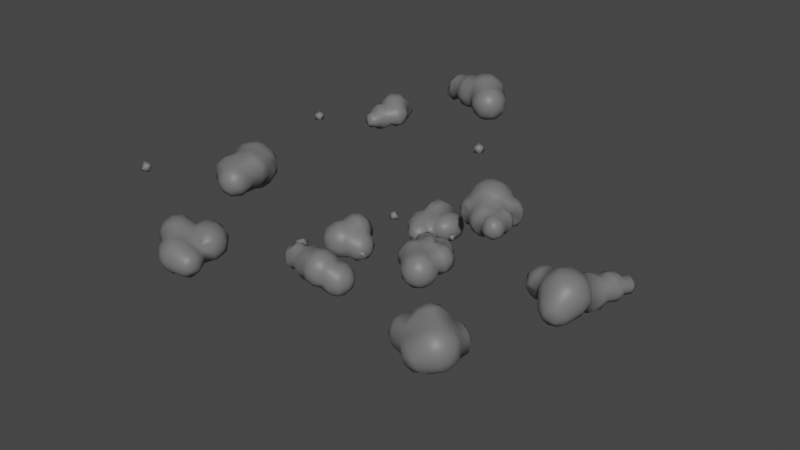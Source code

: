 # Source: clouds.blend  (saved by Blender 3.4.6; exported with 4.5.12 LTS)
import bpy
from mathutils import Matrix  # noqa: F401  (used for matrix-valued properties, if any)

bpy.ops.wm.read_factory_settings(use_empty=True)
scene = bpy.context.scene
scene.name = 'Scene'

# ---- collections
col_collection = bpy.data.collections.new('Collection'); scene.collection.children.link(col_collection)

# ---- materials (node trees are filled in below, after node groups)
mat_clouds = bpy.data.materials.new('clouds')
mat_clouds.use_transparent_shadow = False

# ---- material node trees
mat_clouds.use_nodes = True; mat_clouds.node_tree.nodes.clear()
_N = mat_clouds.node_tree.nodes; _L = mat_clouds.node_tree.links
n0 = _N.new('ShaderNodeBsdfPrincipled'); n0.name = 'Principled BSDF'; n0.location = (10, 300)
n0.distribution = 'GGX'
n0.subsurface_method = 'RANDOM_WALK_SKIN'
n0.inputs[0].default_value = (0.1683, 0.1683, 0.1683, 1.0)
n0.inputs[3].default_value = 1.45
n0.inputs[27].default_value = (0.0, 0.0, 0.0, 1.0)
n0.inputs[28].default_value = 1.0
n1 = _N.new('ShaderNodeOutputMaterial'); n1.name = 'Material Output'; n1.location = (300, 300)
_L.new(n0.outputs[0], n1.inputs[0])
n1.is_active_output = True

# ---- world
world_world = bpy.data.worlds.new('World'); scene.world = world_world
world_world.use_nodes = True; world_world.node_tree.nodes.clear()
_N = world_world.node_tree.nodes; _L = world_world.node_tree.links
n0 = _N.new('ShaderNodeOutputWorld'); n0.name = 'World Output'; n0.location = (300, 300)
n1 = _N.new('ShaderNodeBackground'); n1.name = 'Background'; n1.location = (10, 300)
n1.inputs[0].default_value = (0.05088, 0.05088, 0.05088, 1.0)
_L.new(n1.outputs[0], n0.inputs[0])
n0.is_active_output = True
world_world.color = (0.05088, 0.05088, 0.05088)
world_world.use_sun_shadow = False
world_world.sun_shadow_jitter_overblur = 0.0

# ---- meshes
me_mesh_017 = bpy.data.meshes.new('Mesh.017')
me_mesh_017.from_pydata([(-7.266, -9.87, 7.546), (-7.184, -8.567, 5.434), (-7.342, -9.302, 7.566), (-6.84, -9.268, 5.832), (-7.169, -9.65, 4.653), (-7.18, -8.592, 6.66), (-8.013, -8.959, 4.078), (-8.08, -9.833, 3.883), (-8.048, -7.909, 5.055), (-8.116, -7.727, 6.62), (-7.853, -8.419, 7.481), (-7.19, -12.42, 4.841), (-7.267, -11.86, 4.634), (-7.097, -13.44, 4.631), (-6.535, -14.22, 5.923), (-6.662, -14.02, 6.879), (-6.556, -13.9, 5.3), (-6.563, -13.22, 6.857), (-6.618, -12.44, 6.36), (-6.744, -12.59, 6.842), (-6.967, -11.82, 7.873), (-7.363, -10.96, 8.115), (-9.546, -7.549, 6.773), (-8.939, -7.445, 5.932), (-9.202, -7.665, 5.03), (-9.216, -8.068, 4.38), (-8.13, -10.93, 4.105), (-8.91, -12.24, 4.128), (-7.191, -14.74, 5.416), (-7.558, -13.76, 7.646), (-7.981, -11.64, 8.221), (-8.109, -10.41, 8.17), (-8.555, -8.981, 8.213), (-8.965, -11.13, 3.992), (-8.035, -12.84, 4.417), (-9.608, -13.35, 4.804), (-7.595, -14.39, 4.72), (-7.868, -14.93, 6.739), (-7.874, -12.75, 7.674), (-8.598, -12.23, 7.986), (-9.288, -9.127, 8.353), (-9.37, -8.717, 3.924), (-7.82, -15.06, 5.628), (-8.375, -14.46, 7.279), (-9.978, -10.38, 3.852), (-9.84, -9.53, 3.753), (-10.29, -7.833, 5.3), (-10.53, -8.274, 7.276), (-9.624, -13.03, 7.864), (-8.983, -13.91, 7.402), (-9.887, -10.32, 8.275), (-10.16, -8.803, 7.974), (-11.2, -8.769, 5.31), (-11.18, -9.359, 7.237), (-10.57, -10.24, 7.976), (-11.05, -9.473, 4.575), (-11.36, -8.908, 6.301), (-10.24, -11.55, 7.426), (-9.489, -14.21, 5.663), (-9.375, -14.35, 6.468), (-10.11, -13.65, 7.272), (-10.51, -12.61, 7.324), (-10.39, -13.8, 6.731), (-10.87, -12.74, 6.518), (-10.81, -12.89, 5.766), (-10.75, -11.7, 5.843), (-10.73, -11.65, 6.601), (-11.57, -9.951, 6.048), (-11.25, -11.0, 6.047), (-11.14, -10.66, 7.133), (-11.17, -10.65, 4.99), (-10.63, -10.56, 4.292), (-10.44, -11.76, 5.015), (-10.39, -12.97, 5.119), (-9.707, -11.43, 4.231), (-9.319, -13.79, 4.998), (-8.728, -14.91, 6.374), (-8.733, -14.79, 5.46), (-8.673, -14.34, 4.811), (-10.33, -13.75, 5.647), (-9.296, -11.47, 7.967), (-10.7, -8.016, 6.358), (-10.3, -8.538, 4.385), (-8.936, -9.961, 3.622), (-7.973, -13.75, 4.412), (-8.78, -10.05, 8.409), (-7.369, -12.72, 7.458), (-7.359, -14.47, 7.157), (-7.935, -12.0, 4.21), (-7.008, -14.75, 6.305), (-9.007, -8.074, 7.66), (-6.754, -10.04, 5.844), (-6.328, -11.39, 5.928), (-6.663, -10.97, 7.695), (-6.85, -9.828, 6.756), (-6.275, -11.37, 6.984), (-6.333, -10.66, 6.781), (-7.286, -10.79, 4.725), (-6.763, -12.32, 5.542), (-6.345, -13.23, 5.682)], [], [(2, 94, 5), (1, 3, 4), (6, 4, 7), (8, 6, 25), (24, 8, 25), (8, 24, 23), (10, 32, 2), (21, 20, 93), (6, 7, 83), (88, 12, 34), (11, 98, 99), (41, 6, 83), (38, 30, 39), (24, 46, 23), (85, 40, 50), (48, 49, 38), (55, 82, 45), (52, 82, 55), (47, 81, 56), (51, 53, 54), (58, 79, 75), (62, 59, 60), (59, 62, 79), (59, 79, 58), (79, 73, 35), (64, 65, 72), (64, 73, 79), (66, 63, 61), (53, 69, 54), (56, 67, 53), (67, 70, 68), (71, 70, 55), (70, 72, 65), (66, 68, 65), (68, 66, 69), (44, 74, 71), (74, 27, 35), (76, 58, 77), (78, 58, 75), (78, 77, 58), (59, 76, 43), (44, 71, 55), (68, 70, 65), (57, 69, 66), (62, 64, 79), (62, 63, 64), (61, 57, 66), (57, 61, 48), (48, 61, 60), (49, 60, 59), (75, 79, 35), (54, 57, 80), (69, 57, 54), (47, 56, 53), (51, 54, 50), (80, 50, 54), (40, 51, 50), (76, 37, 43), (27, 34, 35), (74, 33, 27), (83, 45, 41), (87, 29, 43), (83, 74, 44), (45, 83, 44), (41, 45, 82), (29, 49, 43), (76, 42, 37), (42, 78, 36), (36, 78, 84), (34, 84, 35), (23, 46, 22), (85, 80, 31), (89, 15, 87), (30, 38, 20), (86, 29, 17), (86, 20, 38), (15, 29, 87), (16, 14, 28), (13, 36, 84), (34, 13, 84), (27, 88, 34), (7, 26, 83), (25, 6, 41), (4, 91, 97), (96, 92, 91), (96, 95, 92), (96, 0, 93), (93, 20, 95), (92, 19, 18), (18, 99, 98), (11, 99, 13), (99, 16, 13), (15, 99, 17), (15, 14, 99), (19, 95, 20), (20, 86, 19), (18, 19, 17), (15, 17, 29), (15, 89, 14), (7, 97, 26), (26, 12, 88), (11, 13, 34), (12, 11, 34), (2, 85, 31), (32, 85, 2), (21, 30, 20), (0, 21, 93), (0, 2, 31), (90, 10, 9), (1, 4, 6), (91, 3, 94), (2, 0, 94), (5, 9, 10), (9, 1, 8), (2, 5, 10), (26, 27, 33), (48, 60, 49), (9, 8, 23), (5, 94, 3), (10, 90, 32), (21, 0, 31), (90, 9, 22), (23, 22, 9), (97, 12, 26), (92, 98, 11), (11, 12, 92), (26, 88, 27), (36, 28, 42), (42, 89, 37), (89, 87, 37), (47, 22, 81), (46, 25, 82), (82, 25, 41), (83, 33, 74), (35, 84, 78), (42, 77, 78), (42, 76, 77), (35, 78, 75), (80, 48, 39), (56, 81, 52), (72, 74, 73), (74, 35, 73), (61, 63, 62), (69, 53, 67), (52, 55, 67), (56, 52, 67), (68, 69, 67), (67, 55, 70), (73, 64, 72), (70, 71, 72), (59, 43, 49), (76, 59, 58), (71, 74, 72), (63, 65, 64), (63, 66, 65), (60, 61, 62), (80, 57, 48), (52, 81, 46), (51, 47, 53), (55, 45, 44), (46, 82, 52), (38, 39, 48), (46, 24, 25), (47, 90, 22), (90, 47, 51), (87, 43, 37), (32, 40, 85), (81, 22, 46), (80, 85, 50), (39, 30, 80), (29, 38, 49), (26, 33, 83), (40, 90, 51), (16, 28, 36), (21, 31, 30), (14, 89, 28), (13, 16, 36), (30, 31, 80), (29, 86, 38), (89, 42, 28), (96, 93, 95), (95, 19, 92), (91, 94, 96), (0, 96, 94), (91, 92, 97), (99, 18, 17), (92, 18, 98), (99, 14, 16), (97, 92, 12), (40, 32, 90), (7, 4, 97), (3, 91, 4), (5, 3, 1), (6, 8, 1), (9, 5, 1), (19, 86, 17)])
me_mesh_017.polygons.foreach_set('use_smooth', [True] * 196)
me_mesh_017.materials.append(mat_clouds)
me_mesh_017.update()
me_mesh_016 = bpy.data.meshes.new('Mesh.016')
me_mesh_016.from_pydata([(-1.981, -28.42, 14.1), (-2.114, -27.39, 13.92), (-2.35, -27.89, 14.58), (-2.382, -28.15, 13.76), (-2.556, -27.7, 14.06), (-1.747, -27.92, 13.73), (-1.771, -27.53, 14.29), (-1.666, -28.04, 14.38)], [], [(6, 1, 2), (4, 3, 2), (1, 4, 2), (7, 0, 5), (1, 6, 5), (1, 5, 3), (7, 6, 2), (0, 7, 2), (4, 1, 3), (2, 3, 0), (6, 7, 5), (5, 0, 3)])
me_mesh_016.polygons.foreach_set('use_smooth', [True] * 12)
me_mesh_016.materials.append(mat_clouds)
me_mesh_016.update()
me_mesh_015 = bpy.data.meshes.new('Mesh.015')
me_mesh_015.from_pydata([(-1.734, -20.86, 3.958), (-1.765, -20.71, 6.044), (-1.395, -20.66, 4.525), (-0.6865, -21.3, 6.147), (-2.534, -21.08, 6.408), (-2.426, -21.18, 3.604), (-1.05, -22.18, 3.46), (-2.971, -20.53, 4.743), (-2.867, -20.6, 5.696), (-1.195, -21.85, 6.835), (-0.01149, -23.21, 4.273), (-3.662, -21.69, 5.921), (-0.5677, -22.93, 6.742), (-0.4127, -23.86, 6.217), (0.07329, -23.41, 6.063), (-2.381, -22.52, 3.262), (-3.333, -21.34, 3.931), (-4.553, -20.89, 4.594), (-3.668, -21.01, 4.975), (-2.186, -22.19, 6.983), (0.1522, -23.65, 5.127), (-4.503, -21.15, 5.402), (-4.547, -22.26, 6.601), (-5.212, -21.87, 5.52), (-5.373, -21.92, 3.79), (-1.47, -24.54, 3.478), (-2.176, -23.69, 3.014), (-3.469, -23.08, 3.085), (-4.906, -22.43, 3.399), (-5.492, -21.48, 4.453), (-5.16, -21.36, 5.175), (-4.201, -21.56, 3.425), (-2.799, -22.83, 3.094), (-1.25, -23.49, 3.556), (-0.8871, -24.14, 3.961), (0.2192, -24.73, 4.539), (0.4047, -25.07, 5.323), (-0.6195, -24.37, 5.667), (-1.047, -23.46, 6.776), (-0.428, -24.14, 4.617), (-4.549, -21.04, 3.904), (-3.176, -22.52, 6.435), (-5.319, -22.9, 6.815), (-3.32, -24.46, 3.268), (-0.2563, -25.87, 3.488), (0.4806, -26.69, 4.76), (-0.05606, -26.16, 5.986), (-3.28, -23.51, 7.15), (-5.682, -22.29, 4.848), (-6.087, -22.79, 5.448), (-5.679, -22.4, 6.117), (-3.018, -24.35, 7.078), (-1.689, -25.32, 6.54), (-0.9299, -26.53, 6.065), (-0.003671, -26.8, 5.533), (-1.528, -25.93, 3.37), (-2.556, -25.58, 3.151), (-2.481, -24.6, 3.203), (-5.287, -22.94, 4.065), (-5.934, -23.41, 4.677), (-3.847, -23.99, 7.323), (-3.204, -25.41, 6.543), (-3.935, -24.94, 7.025), (-4.858, -23.86, 7.16), (-4.344, -24.88, 4.185), (-0.3327, -26.51, 3.766), (-1.507, -26.2, 6.461), (-2.574, -26.05, 6.591), (-5.222, -24.69, 4.61), (-6.002, -23.94, 5.107), (-5.906, -23.63, 6.278), (-4.528, -25.22, 6.51), (-2.035, -26.38, 3.444), (-3.671, -25.35, 3.436), (-4.083, -25.81, 4.128), (-5.244, -24.48, 6.692), (-3.433, -25.99, 3.54), (-3.604, -26.67, 4.546), (-2.825, -26.65, 3.741), (-1.734, -26.91, 6.109), (-3.893, -25.69, 5.955), (-5.425, -24.93, 5.712), (-4.391, -25.52, 5.02), (-2.084, -27.05, 4.099), (-1.803, -27.35, 5.028), (-2.943, -27.1, 4.65), (-2.445, -27.19, 5.545), (-3.233, -26.69, 5.848), (-0.9657, -27.16, 5.005), (-0.1519, -27.02, 4.539), (-4.072, -24.2, 3.781), (-5.223, -23.94, 4.114), (-4.15, -23.3, 3.387), (-2.581, -24.9, 6.612), (-4.282, -23.03, 7.175), (-1.941, -24.09, 6.362), (-0.165, -25.18, 5.99), (0.487, -25.89, 5.596), (0.655, -25.76, 4.46), (-0.3392, -24.9, 3.597), (-2.608, -23.33, 6.59), (-4.458, -21.83, 5.954), (0.2551, -22.25, 5.583), (0.306, -22.62, 4.971), (-0.1505, -22.17, 6.294), (-0.275, -21.7, 4.298), (-0.8094, -20.87, 5.26), (-2.049, -20.41, 4.885)], [], [(4, 1, 8), (4, 9, 1), (8, 107, 7), (0, 107, 2), (106, 105, 2), (1, 3, 106), (7, 5, 16), (4, 8, 11), (15, 6, 33), (21, 18, 17), (16, 32, 31), (11, 41, 19), (22, 94, 41), (27, 26, 43), (48, 30, 29), (31, 24, 40), (31, 32, 27), (37, 96, 36), (38, 100, 95), (21, 11, 18), (32, 15, 26), (99, 34, 39), (50, 48, 49), (94, 42, 63), (51, 60, 62), (61, 93, 51), (42, 70, 63), (70, 50, 49), (59, 58, 91), (91, 90, 64), (93, 61, 67), (68, 64, 82), (70, 69, 81), (74, 64, 73), (73, 56, 76), (82, 64, 74), (69, 68, 81), (76, 77, 74), (82, 87, 80), (67, 80, 87), (61, 80, 67), (75, 81, 71), (79, 87, 86), (84, 85, 83), (81, 82, 80), (87, 79, 67), (88, 84, 83), (78, 72, 83), (77, 83, 85), (74, 73, 76), (90, 73, 64), (72, 55, 83), (88, 54, 53), (66, 79, 53), (88, 83, 89), (91, 68, 69), (91, 69, 59), (63, 70, 75), (63, 75, 62), (65, 83, 55), (61, 51, 62), (49, 48, 59), (28, 92, 90), (90, 92, 43), (43, 57, 56), (56, 25, 55), (46, 53, 54), (48, 58, 59), (58, 28, 90), (58, 24, 28), (48, 24, 58), (98, 44, 99), (35, 98, 99), (98, 97, 45), (97, 96, 46), (37, 95, 52), (95, 93, 52), (96, 52, 46), (46, 54, 97), (97, 54, 45), (57, 25, 56), (50, 23, 48), (41, 94, 47), (100, 47, 51), (38, 95, 37), (38, 37, 13), (34, 99, 25), (33, 34, 25), (27, 32, 26), (17, 29, 30), (50, 101, 23), (101, 50, 22), (30, 21, 17), (33, 10, 39), (17, 16, 40), (14, 12, 13), (5, 0, 6), (0, 5, 7), (102, 14, 20), (102, 20, 103), (103, 10, 105), (14, 104, 12), (102, 3, 104), (3, 102, 106), (103, 105, 102), (105, 10, 6), (103, 20, 10), (7, 18, 8), (18, 7, 16), (9, 4, 19), (107, 106, 2), (2, 105, 0), (8, 1, 107), (7, 107, 0), (24, 31, 28), (16, 15, 32), (72, 78, 76, 56), (1, 9, 3), (11, 8, 18), (20, 14, 37), (11, 21, 101), (28, 27, 92), (23, 30, 48), (29, 40, 24), (98, 35, 36), (39, 36, 35), (39, 37, 36), (31, 40, 16), (39, 20, 37), (15, 33, 26), (34, 33, 39), (99, 39, 35), (92, 27, 43), (43, 26, 57), (60, 94, 63), (89, 45, 54), (55, 44, 65), (42, 50, 70), (60, 63, 62), (90, 43, 73), (66, 52, 67), (62, 75, 71), (69, 49, 59), (70, 49, 69), (81, 75, 70), (81, 68, 82), (79, 86, 84), (84, 86, 85), (87, 85, 86), (87, 77, 85), (87, 82, 77), (62, 71, 80), (83, 77, 78), (77, 82, 74), (77, 76, 78), (79, 66, 67), (89, 54, 88), (88, 79, 84), (88, 53, 79), (61, 62, 80), (68, 91, 64), (52, 93, 67), (65, 89, 83), (55, 72, 56), (73, 43, 56), (46, 52, 53), (94, 60, 47), (51, 47, 60), (58, 90, 91), (65, 45, 89), (52, 66, 53), (93, 95, 51), (96, 37, 52), (98, 36, 97), (36, 96, 97), (98, 45, 44), (44, 45, 65), (55, 99, 44), (99, 55, 25), (48, 29, 24), (22, 50, 42), (94, 22, 42), (41, 47, 100), (95, 100, 51), (33, 25, 26), (28, 31, 27), (17, 40, 29), (21, 30, 101), (101, 22, 41), (23, 101, 30), (57, 26, 25), (100, 19, 41), (11, 101, 41), (33, 6, 10), (10, 20, 39), (14, 13, 37), (100, 38, 19), (17, 18, 16), (12, 38, 13), (12, 19, 38), (19, 4, 11), (5, 15, 16), (15, 5, 6), (104, 9, 12), (102, 104, 14), (6, 0, 105), (105, 106, 102), (9, 19, 12), (104, 3, 9), (107, 1, 106), (71, 81, 80)])
me_mesh_015.polygons.foreach_set('use_smooth', [True] * 211)
me_mesh_015.materials.append(mat_clouds)
me_mesh_015.update()
me_mesh_014 = bpy.data.meshes.new('Mesh.014')
me_mesh_014.from_pydata([(24.26, -27.27, 7.349), (25.23, -28.27, 7.72), (27.04, -29.19, 7.5), (24.0, -27.89, 7.838), (25.49, -28.65, 8.145), (24.25, -28.33, 8.372), (24.3, -28.22, 9.413), (23.72, -27.93, 8.78), (25.48, -28.73, 9.055), (27.89, -29.21, 7.779), (23.48, -27.11, 8.236), (23.39, -26.99, 9.037), (23.84, -27.56, 9.706), (24.28, -27.57, 10.0), (26.47, -29.49, 8.07), (26.47, -29.61, 8.802), (27.58, -29.68, 8.423), (27.38, -29.71, 8.977), (26.73, -29.51, 9.468), (28.66, -29.2, 9.238), (28.27, -29.12, 10.0), (26.01, -28.74, 9.761), (25.4, -28.2, 10.01), (25.33, -27.61, 7.228), (26.3, -27.73, 6.902), (27.86, -28.63, 7.402), (29.03, -28.06, 7.794), (29.0, -28.8, 8.415), (29.19, -28.7, 9.568), (24.99, -26.98, 10.36), (26.1, -27.28, 11.18), (26.83, -27.91, 10.74), (27.07, -27.74, 6.911), (24.26, -26.74, 10.1), (25.45, -26.91, 10.96), (28.31, -27.94, 10.85), (28.88, -28.3, 10.4), (29.44, -28.2, 8.674), (24.44, -26.29, 7.424), (24.15, -25.87, 8.006), (23.61, -26.38, 8.127), (27.45, -27.26, 6.963), (25.65, -26.41, 7.172), (23.83, -25.93, 8.965), (23.81, -26.47, 9.664), (26.83, -26.76, 11.33), (27.53, -27.18, 10.93), (25.48, -25.75, 10.75), (24.92, -26.2, 10.13), (25.68, -25.71, 7.756), (26.73, -26.82, 6.887), (28.76, -27.62, 7.503), (29.18, -27.33, 10.27), (28.56, -26.81, 10.57), (29.56, -27.79, 9.493), (27.81, -26.59, 7.268), (24.55, -25.54, 8.279), (25.13, -25.68, 9.649), (29.45, -27.18, 8.396), (28.89, -26.53, 7.992), (27.05, -26.23, 7.174), (25.58, -25.4, 8.766), (26.3, -25.44, 10.89), (26.32, -25.72, 7.509), (29.29, -26.74, 9.693), (27.39, -25.33, 7.101), (26.74, -25.1, 7.473), (26.95, -26.26, 11.31), (28.59, -26.04, 9.819), (26.54, -24.65, 8.284), (26.72, -24.99, 9.734), (26.93, -24.48, 9.22), (28.94, -25.42, 7.974), (27.48, -25.34, 10.14), (28.24, -25.27, 7.29), (28.88, -25.46, 9.298), (28.37, -25.21, 9.765), (28.03, -24.51, 7.83), (27.12, -24.4, 7.983), (28.61, -24.71, 8.286), (28.7, -24.8, 8.561), (28.7, -24.8, 8.561), (28.57, -24.78, 9.191), (27.83, -24.36, 9.203), (27.95, -24.27, 8.584), (27.83, -24.86, 9.822), (29.04, -25.34, 8.671), (28.7, -24.8, 8.661), (28.7, -24.8, 8.561), (25.92, -25.12, 9.993), (26.82, -25.19, 10.49), (27.32, -25.79, 10.87), (27.92, -26.56, 10.65), (29.07, -26.25, 9.006), (25.96, -25.27, 8.579), (28.26, -25.94, 7.205), (26.04, -26.31, 11.32), (24.34, -25.67, 9.341), (27.9, -28.78, 10.53), (27.5, -28.39, 10.8)], [], [(7, 12, 11), (1, 4, 5), (5, 4, 8), (5, 7, 3), (9, 2, 25), (23, 24, 1), (13, 6, 22), (13, 12, 6), (10, 3, 7), (8, 21, 22), (17, 18, 15), (17, 14, 16), (8, 15, 18), (8, 18, 21), (27, 28, 19), (20, 19, 28), (13, 22, 29), (40, 38, 0), (27, 37, 28), (99, 46, 31), (24, 50, 32), (36, 28, 54), (48, 29, 34), (96, 34, 30), (35, 36, 52), (40, 43, 39), (97, 44, 48), (56, 43, 97), (58, 64, 54), (89, 47, 62), (61, 57, 89), (89, 94, 61), (49, 61, 94), (49, 94, 63), (64, 93, 68), (66, 63, 94), (67, 92, 91), (68, 73, 92), (71, 94, 70), (86, 75, 93), (68, 75, 76), (73, 68, 76), (85, 73, 76), (76, 75, 82), (72, 77, 79), (86, 79, 80), (81, 86, 80), (84, 77, 78), (84, 83, 82), (79, 84, 82), (70, 85, 71), (78, 77, 65), (82, 83, 76), (85, 76, 83), (84, 78, 83), (79, 87, 88), (87, 82, 86), (81, 87, 86), (88, 81, 80), (77, 72, 74), (77, 74, 65), (78, 69, 71), (73, 90, 91), (92, 73, 91), (73, 85, 70), (93, 75, 68), (95, 74, 72), (78, 65, 66), (78, 66, 69), (69, 94, 71), (70, 89, 90), (92, 53, 68), (62, 67, 91), (62, 90, 89), (66, 94, 69), (59, 95, 72), (60, 63, 65), (62, 96, 67), (60, 95, 55), (48, 47, 57), (47, 96, 62), (49, 56, 61), (61, 97, 57), (42, 49, 63), (50, 42, 63), (63, 60, 50), (51, 55, 59), (51, 59, 58), (51, 41, 55), (39, 43, 56), (49, 38, 56), (57, 97, 48), (53, 35, 52), (46, 35, 53), (67, 46, 92), (96, 30, 45), (34, 96, 47), (48, 34, 47), (56, 38, 39), (26, 58, 37), (48, 33, 29), (44, 33, 48), (42, 50, 24), (99, 35, 46), (30, 31, 45), (40, 11, 43), (25, 32, 41), (28, 37, 54), (22, 31, 30), (20, 36, 98), (98, 35, 99), (25, 41, 51), (23, 42, 24), (42, 23, 0), (40, 10, 11), (31, 22, 21), (21, 18, 99), (16, 2, 9), (17, 19, 20), (16, 27, 19), (36, 20, 28), (27, 9, 26), (12, 44, 11), (2, 16, 14), (4, 14, 15), (0, 3, 10), (14, 4, 2), (22, 6, 8), (6, 7, 5), (6, 5, 8), (7, 6, 12), (1, 24, 2), (3, 0, 23), (4, 15, 8), (9, 25, 26), (72, 86, 93, 59), (1, 3, 23), (3, 1, 5), (14, 17, 15), (12, 13, 33), (25, 2, 32), (16, 9, 27), (18, 20, 98), (17, 16, 19), (33, 13, 29), (44, 12, 33), (25, 51, 26), (32, 50, 41), (43, 44, 97), (54, 37, 58), (26, 51, 58), (67, 45, 46), (67, 96, 45), (52, 64, 53), (95, 60, 65), (59, 55, 95), (58, 59, 93), (68, 53, 64), (70, 94, 89), (90, 73, 70), (83, 71, 85), (77, 84, 79), (78, 71, 83), (87, 79, 82), (81, 88, 87), (79, 88, 80), (72, 79, 86), (82, 75, 86), (62, 91, 90), (63, 66, 65), (95, 65, 74), (58, 93, 64), (47, 89, 57), (56, 97, 61), (54, 64, 52), (55, 50, 60), (92, 46, 53), (38, 49, 42), (41, 50, 55), (36, 54, 52), (31, 46, 45), (38, 40, 39), (43, 11, 44), (0, 38, 42), (27, 26, 37), (29, 22, 34), (31, 21, 99), (98, 36, 35), (98, 99, 18), (17, 20, 18), (0, 10, 40), (2, 24, 32), (11, 10, 7), (4, 1, 2), (34, 22, 30)])
me_mesh_014.polygons.foreach_set('use_smooth', [True] * 195)
me_mesh_014.materials.append(mat_clouds)
me_mesh_014.update()
me_mesh_013 = bpy.data.meshes.new('Mesh.013')
me_mesh_013.from_pydata([(4.443, -12.38, 0.9133), (4.449, -12.29, -0.7921), (4.717, -14.49, -1.241), (4.766, -15.31, 1.887), (4.96, -14.12, 2.317), (4.678, -13.05, 2.059), (4.105, -12.36, 0.3277), (4.179, -15.44, 2.11), (4.079, -15.93, 1.19), (4.268, -15.66, -0.03386), (3.98, -13.95, -0.9827), (3.907, -12.43, 1.654), (4.275, -13.76, 2.614), (3.818, -12.91, -0.5976), (3.718, -14.55, -0.9241), (3.431, -15.43, 2.134), (4.114, -14.73, 2.578), (3.728, -15.94, 0.5674), (3.863, -15.29, -0.5477), (3.672, -13.17, 2.439), (3.147, -15.58, -0.06228), (3.252, -14.18, 2.64), (3.294, -12.63, -0.1435), (2.854, -14.93, -0.5353), (2.99, -12.83, 1.92), (2.94, -15.72, 1.239), (2.573, -15.46, 0.4086), (2.454, -13.69, -1.078), (2.676, -12.41, -0.3364), (2.03, -12.08, 0.7262), (1.852, -14.23, 2.237), (2.515, -14.77, 2.078), (2.692, -13.62, 2.309), (1.786, -13.26, -0.8971), (1.934, -15.39, 0.2449), (2.214, -13.04, 2.19), (1.688, -12.24, 0.3032), (2.238, -12.37, 1.606), (1.253, -13.15, 1.859), (1.72, -12.44, -0.2661), (0.9508, -12.71, 0.8469), (1.394, -12.56, 1.384), (0.9719, -12.84, 0.1502), (0.9622, -14.43, -0.1995), (0.9941, -14.7, 1.298), (0.8146, -13.71, 2.33), (0.6779, -13.23, 2.072), (0.2531, -12.83, 1.351), (0.3416, -12.52, 0.7243), (0.4632, -13.24, -0.4578), (0.7145, -14.42, 2.06), (0.3646, -13.87, 2.161), (0.2043, -14.25, -0.5141), (-0.0592, -14.69, 1.352), (0.0965, -13.54, 1.885), (0.1606, -12.69, 0.03705), (0.2389, -14.98, 0.323), (-0.2155, -12.42, 1.26), (-0.2754, -13.17, -0.256), (-0.6661, -13.56, -0.03459), (-0.2407, -12.14, 0.4354), (-0.7747, -12.75, 1.396), (-0.3331, -13.25, 1.534), (-0.9173, -13.71, 0.9247), (-0.3603, -13.96, 1.655), (-0.4025, -14.74, 0.3806), (-0.5894, -14.13, -0.1123), (-0.6092, -12.79, -0.1518), (-1.101, -12.63, 0.2755), (-1.097, -12.62, 0.9416), (-1.078, -13.25, 1.132), (-1.18, -13.29, 0.285), (-0.7469, -14.35, 0.9944), (-0.5889, -12.2, 0.8503), (0.984, -13.37, -0.3807), (1.609, -15.29, 1.007), (2.101, -14.78, -0.7157), (1.386, -14.01, -0.7455), (2.479, -15.34, 1.364), (0.9684, -14.82, 0.3029), (1.409, -13.95, 2.112), (1.65, -14.96, 1.683), (1.482, -14.73, -0.4907), (3.196, -13.59, -0.8512), (3.182, -12.32, 0.9634), (4.42, -14.83, -0.75), (4.521, -13.85, -1.462), (4.479, -13.03, -1.405), (5.219, -12.11, 0.9511), (5.308, -12.49, -1.307), (5.217, -13.4, -1.688), (5.528, -15.22, -0.2685), (5.122, -15.25, 0.1307), (5.038, -12.9, 1.607), (5.133, -11.99, -0.6507), (5.543, -14.76, -1.143), (5.215, -15.1, 1.549), (6.028, -11.99, 0.02175), (5.604, -14.03, -1.594), (5.475, -14.06, 1.667), (6.162, -12.22, 0.6693), (5.8, -12.06, -0.6662), (6.157, -12.78, -1.294), (5.881, -12.79, 1.44), (6.532, -14.71, 0.1458), (6.307, -14.38, 1.122), (6.192, -14.48, -1.078), (6.161, -13.74, 1.454), (6.117, -14.91, 0.5946), (6.449, -14.68, -0.5928), (6.592, -12.45, -0.1745), (6.556, -13.04, 1.049), (6.739, -13.04, -0.7624), (6.99, -13.79, -0.237), (6.913, -12.99, 0.2041), (6.884, -13.73, 0.624), (6.434, -13.87, -1.23), (5.48, -14.88, 1.082), (4.78, -15.65, 0.6248), (4.774, -11.92, 0.1012)], [], [(88, 119, 0), (5, 12, 4), (12, 5, 19), (13, 87, 10), (20, 9, 17), (31, 15, 21), (19, 24, 32), (84, 22, 28), (20, 26, 23), (32, 31, 21), (22, 83, 28), (28, 83, 27), (78, 26, 25), (26, 34, 23), (32, 35, 30), (28, 29, 84), (83, 23, 27), (24, 37, 35), (38, 37, 41), (35, 38, 80), (36, 40, 29), (74, 39, 33), (80, 38, 45), (38, 46, 45), (80, 45, 50), (43, 56, 52), (53, 50, 51), (53, 51, 54), (57, 48, 60), (49, 52, 58), (62, 54, 47), (54, 62, 64), (59, 58, 66), (67, 59, 71), (70, 63, 62), (62, 63, 64), (69, 73, 68), (70, 61, 69), (59, 63, 71), (70, 71, 63), (68, 67, 71), (72, 66, 65), (53, 72, 65), (61, 70, 62), (61, 57, 73), (73, 69, 61), (60, 68, 73), (67, 58, 59), (55, 58, 67), (55, 67, 60), (54, 64, 53), (65, 66, 52), (58, 52, 66), (47, 57, 62), (53, 56, 44), (46, 54, 51), (74, 55, 42), (79, 44, 56), (49, 74, 52), (55, 74, 49), (47, 40, 48), (50, 45, 51), (27, 76, 77), (78, 81, 75), (34, 82, 76), (34, 75, 79), (80, 50, 44), (44, 79, 75), (81, 44, 75), (74, 33, 77), (77, 76, 82), (42, 39, 74), (46, 38, 40), (39, 42, 40), (41, 29, 40), (37, 29, 41), (35, 80, 30), (37, 84, 29), (78, 34, 26), (15, 31, 25), (20, 25, 26), (14, 23, 83), (11, 6, 84), (20, 23, 18), (8, 25, 17), (7, 16, 15), (6, 13, 22), (11, 0, 6), (118, 8, 17), (7, 8, 3), (6, 0, 119), (11, 5, 93), (2, 85, 10), (3, 16, 7), (87, 86, 10), (13, 1, 87), (89, 1, 94), (1, 89, 87), (3, 96, 4), (103, 88, 93), (99, 4, 96), (108, 117, 92), (103, 100, 88), (106, 116, 109), (106, 109, 95), (98, 116, 106), (105, 99, 117), (107, 103, 99), (107, 99, 105), (109, 91, 95), (104, 108, 91), (111, 114, 100), (114, 113, 112), (113, 109, 116), (112, 113, 116), (102, 112, 116), (113, 104, 109), (104, 113, 115), (114, 112, 110), (112, 102, 110), (110, 102, 101), (110, 101, 97), (110, 97, 100), (111, 107, 115), (105, 108, 104), (96, 117, 99), (89, 102, 90), (101, 102, 89), (88, 97, 119), (92, 96, 118), (95, 91, 85), (101, 89, 94), (5, 4, 93), (92, 118, 9), (92, 85, 91), (98, 95, 2), (86, 98, 2), (86, 90, 98), (119, 94, 1), (3, 8, 96), (103, 111, 100), (40, 38, 41), (94, 119, 97, 101), (87, 90, 86), (4, 12, 16), (5, 11, 19), (12, 19, 21), (18, 9, 20), (16, 21, 15), (14, 18, 23), (83, 10, 14), (13, 10, 83), (11, 84, 24), (8, 15, 25), (19, 32, 21), (23, 34, 76), (33, 28, 27), (29, 28, 39), (32, 30, 31), (32, 24, 35), (27, 23, 76), (28, 33, 39), (78, 31, 81), (31, 30, 81), (46, 47, 54), (56, 65, 52), (53, 65, 56), (68, 60, 67), (64, 63, 72), (70, 68, 71), (66, 63, 59), (72, 63, 66), (72, 53, 64), (61, 62, 57), (73, 57, 60), (60, 48, 55), (55, 49, 58), (48, 57, 47), (43, 79, 56), (74, 43, 52), (44, 50, 53), (48, 42, 55), (46, 40, 47), (40, 42, 48), (34, 79, 82), (77, 33, 27), (30, 80, 44), (81, 30, 44), (82, 79, 43), (43, 77, 82), (43, 74, 77), (39, 40, 36), (35, 37, 38), (78, 75, 34), (36, 29, 39), (78, 25, 31), (24, 84, 37), (17, 25, 20), (19, 11, 24), (16, 12, 21), (8, 7, 15), (22, 13, 83), (84, 6, 22), (118, 17, 9), (92, 9, 85), (18, 85, 9), (86, 2, 10), (10, 85, 14), (14, 85, 18), (6, 1, 13), (1, 6, 119), (11, 93, 0), (2, 95, 85), (89, 90, 87), (99, 93, 4), (91, 108, 92), (99, 103, 93), (90, 102, 98), (108, 105, 117), (106, 95, 98), (102, 116, 98), (109, 104, 91), (107, 111, 103), (100, 114, 110), (111, 115, 114), (113, 114, 115), (115, 105, 104), (115, 107, 105), (88, 100, 97), (117, 96, 92), (118, 96, 8), (3, 4, 16), (93, 88, 0), (45, 46, 51), (70, 69, 68)])
me_mesh_013.polygons.foreach_set('use_smooth', [True] * 235)
me_mesh_013.materials.append(mat_clouds)
me_mesh_013.update()
me_mesh_012 = bpy.data.meshes.new('Mesh.012')
me_mesh_012.from_pydata([(-1.546, -10.32, -0.3298), (-1.85, -9.991, 0.01346), (-1.885, -10.56, 0.4802), (-1.675, -11.03, 0.02046), (-1.877, -10.78, -0.7726), (-2.447, -10.19, 0.2894), (-2.478, -11.02, 0.2791), (-2.287, -11.14, -0.472), (-2.257, -10.12, -0.6744), (-2.401, -9.945, -0.2697), (-2.709, -10.85, -0.4848), (-2.804, -10.32, -0.1032)], [], [(1, 2, 0), (2, 6, 3), (5, 9, 11), (6, 10, 7), (4, 10, 8), (11, 9, 8), (8, 10, 11), (11, 10, 6), (1, 9, 5), (1, 8, 9), (0, 8, 1), (4, 8, 0), (0, 3, 4), (3, 7, 4), (2, 3, 0), (11, 6, 5), (2, 1, 5), (4, 7, 10), (2, 5, 6), (3, 6, 7)])
me_mesh_012.polygons.foreach_set('use_smooth', [True] * 20)
me_mesh_012.materials.append(mat_clouds)
me_mesh_012.update()
me_mesh_011 = bpy.data.meshes.new('Mesh.011')
me_mesh_011.from_pydata([(-0.9495, -3.676, -2.067), (-1.519, -6.246, -2.051), (-1.826, -6.938, -1.943), (-1.747, -4.018, -1.537), (-1.441, -3.018, -0.6459), (-1.642, -5.314, -1.651), (-1.929, -5.283, -0.902), (-1.979, -3.852, -0.4774), (-1.905, -5.318, -0.255), (-1.913, -7.658, -1.401), (-0.7806, -2.888, 0.07423), (-1.562, -3.664, 0.2985), (-1.529, -3.337, -1.338), (-2.201, -6.258, -1.406), (-2.284, -6.786, -0.004086), (-2.435, -6.541, -0.5604), (-2.395, -7.004, -1.016), (-1.353, -6.825, 1.026), (-0.7646, -3.521, 0.6933), (-0.6903, -2.688, -0.5073), (-0.8212, -2.886, -1.392), (-1.294, -7.936, 0.868), (-2.155, -7.598, -0.5367), (-1.452, -5.06, 0.5944), (-0.9188, -4.791, -2.188), (-0.7073, -5.744, -2.515), (-1.11, -7.639, -1.948), (-0.5539, -8.562, -1.341), (-0.4322, -4.27, 0.9407), (-0.3569, -5.418, 1.765), (-0.7274, -6.275, 1.317), (-0.7954, -8.772, -0.7561), (-0.4652, -6.483, -2.505), (-0.2248, -4.676, 1.543), (0.07431, -7.529, 1.457), (-0.0501, -8.313, -1.754), (0.3532, -3.502, -1.786), (0.1162, -3.037, 0.1975), (0.2843, -6.231, -2.564), (0.3155, -4.707, -2.244), (0.3771, -5.93, 1.916), (0.2086, -6.728, 1.511), (0.6773, -4.361, 1.439), (0.4962, -3.921, 0.5927), (0.6975, -3.217, -0.4025), (1.086, -5.035, -1.891), (0.1061, -8.956, -0.3767), (0.1083, -8.301, 1.084), (0.8988, -7.581, 1.159), (0.7918, -8.482, 0.4914), (0.5972, -8.06, -1.738), (0.8586, -6.798, -2.147), (0.7876, -3.368, -1.028), (1.278, -7.796, -1.424), (0.9637, -5.94, -2.27), (1.065, -4.088, -0.1069), (1.111, -4.231, 0.94), (1.449, -4.994, 1.471), (1.353, -4.612, -1.107), (0.9329, -8.599, -0.6904), (1.366, -8.017, 0.259), (1.871, -5.303, -1.953), (0.8858, -5.881, 1.895), (1.639, -7.359, 0.4037), (2.513, -5.035, -0.9454), (2.01, -5.245, 0.3182), (2.436, -5.256, -1.537), (2.434, -7.033, -1.861), (1.934, -6.075, 0.7266), (2.427, -5.999, -2.069), (2.408, -7.24, 0.09279), (2.581, -5.498, -0.01079), (2.932, -5.844, -1.321), (2.842, -7.05, -0.8548), (2.842, -7.05, -0.8548), (2.817, -6.917, -0.2249), (2.97, -6.087, -0.2131), (3.075, -6.477, -0.9138), (2.5, -6.246, 0.406), (2.088, -7.56, -1.487), (2.484, -7.529, -0.8547), (2.842, -7.05, -0.7546), (2.842, -7.05, -0.8548), (2.854, -6.887, -1.426), (1.623, -4.531, 0.5767), (1.86, -5.406, 1.071), (1.454, -6.074, 1.452), (0.93, -6.89, 1.236), (1.602, -7.873, -0.4103), (1.811, -4.864, -0.1006), (1.703, -6.883, -2.268), (0.5372, -5.037, 1.9), (0.1307, -2.838, -1.126), (-0.1874, -3.478, -2.017), (-0.5903, -8.698, 0.4867), (-0.6633, -7.294, 1.453), (-1.205, -8.559, -0.08638), (-1.713, -5.843, 0.3911)], [], [(0, 3, 12), (11, 4, 7), (5, 6, 3), (7, 6, 8), (24, 25, 5), (4, 11, 10), (8, 97, 23), (5, 13, 6), (15, 13, 16), (97, 14, 17), (21, 96, 94), (9, 22, 16), (18, 23, 28), (20, 93, 0), (95, 41, 30), (31, 27, 46), (25, 38, 32), (42, 28, 33), (91, 33, 29), (46, 49, 47), (37, 43, 44), (46, 59, 49), (48, 47, 49), (36, 58, 45), (84, 56, 57), (84, 58, 55), (60, 88, 63), (54, 61, 69), (61, 45, 58), (62, 87, 86), (63, 68, 87), (64, 58, 89), (80, 70, 88), (68, 63, 70), (78, 68, 70), (71, 76, 64), (69, 72, 83), (80, 83, 73), (74, 80, 73), (72, 77, 83), (77, 76, 75), (83, 77, 75), (65, 78, 71), (66, 72, 69), (89, 65, 71), (75, 76, 70), (78, 70, 76), (72, 64, 76), (83, 81, 82), (81, 75, 80), (74, 81, 80), (82, 74, 73), (66, 64, 72), (69, 83, 67), (68, 85, 86), (87, 68, 86), (68, 78, 65), (88, 70, 63), (66, 69, 61), (65, 84, 85), (87, 48, 63), (57, 62, 86), (57, 85, 84), (61, 58, 64), (53, 90, 79), (42, 57, 56), (57, 91, 62), (54, 90, 51), (48, 49, 60), (42, 91, 57), (55, 43, 56), (55, 44, 43), (58, 36, 52), (38, 39, 45), (45, 54, 38), (50, 51, 53), (52, 92, 44), (92, 52, 36), (48, 34, 47), (41, 34, 48), (62, 41, 87), (91, 29, 40), (33, 91, 42), (37, 18, 43), (59, 35, 50), (46, 35, 59), (43, 28, 42), (43, 18, 28), (39, 38, 25), (95, 34, 41), (29, 30, 40), (92, 19, 37), (26, 32, 35), (32, 38, 35), (31, 46, 94), (23, 30, 29), (35, 27, 26), (95, 21, 47), (21, 94, 47), (24, 39, 25), (39, 24, 0), (30, 23, 97), (9, 31, 22), (22, 96, 21), (31, 9, 27), (9, 26, 27), (20, 4, 19), (97, 17, 30), (13, 2, 16), (14, 8, 15), (6, 13, 15), (10, 11, 18), (0, 12, 20), (13, 5, 2), (1, 2, 5), (16, 2, 9), (23, 7, 8), (7, 23, 11), (3, 6, 7), (5, 25, 1), (3, 0, 24), (66, 61, 64), (79, 80, 88, 53), (5, 3, 24), (1, 32, 2), (4, 20, 12), (6, 15, 8), (15, 22, 14), (15, 16, 22), (26, 2, 32), (22, 31, 96), (96, 31, 94), (10, 18, 37), (34, 95, 47), (62, 40, 41), (50, 38, 51), (52, 55, 58), (62, 91, 40), (59, 50, 53), (84, 55, 56), (53, 51, 90), (59, 53, 88), (63, 48, 60), (65, 89, 84), (85, 68, 65), (80, 67, 83), (76, 71, 78), (77, 72, 76), (64, 89, 71), (81, 83, 75), (74, 82, 81), (83, 82, 73), (75, 70, 80), (67, 80, 79), (90, 69, 67), (57, 86, 85), (45, 61, 54), (54, 69, 90), (90, 67, 79), (49, 59, 60), (59, 88, 60), (58, 84, 89), (52, 44, 55), (51, 38, 54), (56, 43, 42), (87, 41, 48), (44, 92, 37), (36, 45, 39), (94, 46, 47), (30, 41, 40), (36, 93, 92), (93, 36, 39), (35, 38, 50), (37, 19, 10), (20, 19, 92), (20, 92, 93), (0, 93, 39), (27, 35, 46), (28, 23, 33), (21, 17, 14), (95, 17, 21), (30, 17, 95), (22, 21, 14), (23, 18, 11), (8, 14, 97), (4, 10, 19), (1, 25, 32), (9, 2, 26), (7, 12, 3), (7, 4, 12), (33, 23, 29)])
me_mesh_011.polygons.foreach_set('use_smooth', [True] * 191)
me_mesh_011.materials.append(mat_clouds)
me_mesh_011.update()
me_mesh_010 = bpy.data.meshes.new('Mesh.010')
me_mesh_010.from_pydata([(0.9063, -0.5291, -0.2018), (0.8218, -0.2853, 0.2714), (0.7625, 0.2006, 0.3171), (0.8443, 0.5201, -0.1422), (1.108, 0.09649, -0.5992), (0.3604, -0.2377, 0.04984), (0.5265, -0.3176, -0.4633), (0.3572, 0.1749, -0.3867), (1.32, -0.06977, -0.1357)], [], [(5, 0, 1), (6, 5, 7), (4, 6, 7), (0, 8, 1), (8, 0, 4), (4, 3, 8), (7, 3, 4), (2, 7, 5), (2, 3, 7), (0, 5, 6), (2, 5, 1), (1, 8, 2), (6, 4, 0), (2, 8, 3)])
me_mesh_010.polygons.foreach_set('use_smooth', [True] * 14)
me_mesh_010.materials.append(mat_clouds)
me_mesh_010.update()
me_mesh_009 = bpy.data.meshes.new('Mesh.009')
me_mesh_009.from_pydata([(8.356, 0.2794, -0.4035), (8.559, -0.1374, -0.4421), (8.338, -0.3569, 0.1053), (8.556, 0.1383, 0.08978), (7.999, 0.1425, 0.1113), (7.965, 0.1644, -0.3979), (8.001, -0.3051, -0.2888)], [], [(2, 6, 1), (0, 3, 1), (3, 4, 2), (4, 0, 5), (1, 6, 5), (4, 6, 2), (4, 5, 6), (1, 3, 2), (4, 3, 0), (5, 0, 1)])
me_mesh_009.polygons.foreach_set('use_smooth', [True] * 10)
me_mesh_009.materials.append(mat_clouds)
me_mesh_009.update()
me_mesh_008 = bpy.data.meshes.new('Mesh.008')
me_mesh_008.from_pydata([(-2.192, -7.385, 12.82), (-2.181, -7.98, 12.63), (-2.24, -7.076, 12.18), (-2.382, -7.809, 12.0), (-2.583, -7.434, 12.39), (-1.767, -7.856, 12.12), (-1.792, -7.316, 12.02), (-1.771, -7.189, 12.54), (-1.666, -7.694, 12.62)], [], [(7, 2, 0), (4, 3, 1), (0, 4, 1), (2, 4, 0), (6, 5, 3), (7, 6, 2), (6, 8, 5), (8, 1, 5), (2, 6, 3), (0, 1, 8), (8, 7, 0), (2, 3, 4), (7, 8, 6), (5, 1, 3)])
me_mesh_008.polygons.foreach_set('use_smooth', [True] * 14)
me_mesh_008.materials.append(mat_clouds)
me_mesh_008.update()
me_mesh_007 = bpy.data.meshes.new('Mesh.007')
me_mesh_007.from_pydata([(7.28, 3.246, -0.1156), (6.902, 3.822, -1.007), (7.353, 2.839, -1.325), (7.347, 2.43, 0.3399), (6.676, 3.984, -0.4051), (6.775, 2.621, -1.953), (6.596, 3.508, -1.667), (6.778, 3.63, 0.1712), (6.053, 3.563, 0.5137), (6.631, 2.744, 0.7956), (6.906, 0.555, 0.07124), (6.151, 0.1378, -0.63), (7.062, 0.6776, -0.9329), (6.159, 4.207, -0.7787), (6.597, 1.616, 0.9024), (5.852, 0.3623, 0.2454), (6.343, 1.02, -1.755), (5.659, 2.52, -2.17), (5.894, 3.696, -1.747), (5.875, 0.8796, 0.7423), (5.796, 4.889, -1.295), (5.397, 5.002, -0.4454), (5.817, 4.088, -0.129), (4.819, 4.17, 0.7318), (4.269, 5.128, -0.7826), (4.692, 5.101, -1.681), (4.717, 2.595, -2.411), (4.656, 0.01428, -2.04), (4.86, 5.346, -1.086), (5.029, 4.622, 0.07209), (5.47, 4.605, -1.917), (5.365, -0.3112, -1.464), (5.426, -0.3248, -0.4491), (5.559, 0.3577, -0.9942), (5.634, 1.236, -1.867), (5.093, 1.584, -2.259), (5.252, 3.042, 0.5553), (4.92, 1.996, 0.5907), (5.746, 2.094, 1.016), (5.341, 0.3683, -0.155), (4.362, 4.93, 0.2821), (4.576, -1.437, -0.5316), (4.81, 1.295, 0.3877), (4.269, 4.591, -1.805), (3.972, 4.602, 0.7974), (3.551, 2.452, 1.14), (3.892, 1.594, 0.6947), (4.242, -1.062, 0.06292), (4.37, -0.6698, -1.921), (4.165, 1.594, -2.21), (3.787, 2.58, -2.027), (3.395, 3.025, -1.529), (3.947, 4.495, -1.466), (3.668, 5.175, -0.2213), (3.678, 3.71, 1.218), (3.009, 4.537, -0.8749), (3.814, -1.145, -1.388), (3.128, 3.923, -1.359), (2.691, 2.694, -0.9083), (2.873, 4.486, 0.1007), (3.021, 3.492, 0.939), (3.356, 1.714, 0.656), (2.944, 0.9575, 0.5646), (3.522, -0.01694, 0.4207), (3.352, -0.5677, -0.1045), (2.777, 0.1451, -1.499), (3.06, 0.7253, -2.05), (3.084, 2.109, -2.031), (2.539, 2.18, -1.437), (2.48, 1.526, 0.08632), (2.293, 0.4625, -0.8756), (2.462, 1.32, -1.619), (2.695, 2.203, 0.0746), (2.642, 3.112, 0.5567), (2.508, 3.545, -0.4448), (2.82, -0.2064, -0.07479), (2.623, -0.0713, -0.9043), (2.546, 0.5469, 0.1279), (2.194, 1.601, -0.6067), (3.763, 0.3657, -2.054), (3.926, -1.448, -0.6499), (3.28, 4.552, 0.5875), (4.402, 3.52, -2.119), (3.97, 0.7086, 0.6695), (4.433, 2.35, 1.066), (4.607, 3.314, 1.17), (4.963, -0.323, 0.1567), (4.979, -0.946, -0.1487), (4.818, -1.197, -1.307), (5.195, -1.024, -0.8607), (5.107, 0.8617, -1.828), (4.909, 4.16, -2.156), (7.025, 1.697, -1.712), (6.766, 0.8257, 0.4935), (7.335, 1.642, 0.3127), (7.61, 2.633, -0.6856), (7.589, 1.59, -0.6827)], [], [(4, 0, 1), (0, 95, 1), (95, 0, 3), (1, 6, 18), (8, 7, 4), (9, 38, 14), (16, 34, 17), (16, 11, 33), (18, 91, 30), (22, 29, 36), (22, 36, 8), (8, 36, 38), (36, 29, 23), (49, 35, 90), (29, 28, 24), (91, 17, 26), (39, 86, 32), (21, 22, 13), (18, 17, 91), (31, 90, 33), (23, 85, 36), (38, 36, 37), (38, 37, 42), (38, 42, 19), (15, 42, 39), (40, 29, 24), (24, 53, 40), (43, 91, 82), (45, 61, 46), (53, 81, 44), (60, 45, 54), (54, 44, 81), (55, 52, 57), (46, 61, 83), (57, 51, 58), (51, 50, 67), (53, 59, 81), (51, 68, 58), (59, 73, 60), (59, 74, 73), (78, 72, 58), (75, 77, 70), (68, 71, 78), (78, 70, 77), (76, 70, 65), (71, 65, 70), (75, 70, 76), (62, 72, 69), (65, 71, 66), (72, 78, 69), (67, 71, 68), (74, 55, 57), (79, 65, 66), (83, 61, 62), (80, 64, 76), (75, 64, 63), (77, 75, 62), (61, 45, 73), (60, 73, 45), (59, 53, 55), (54, 81, 60), (47, 64, 80), (48, 56, 65), (48, 65, 79), (53, 24, 55), (43, 82, 51), (82, 50, 51), (47, 80, 41), (85, 44, 54), (46, 83, 42), (50, 26, 49), (63, 64, 47), (44, 40, 53), (51, 52, 43), (24, 43, 52), (23, 44, 85), (84, 46, 37), (39, 42, 83), (31, 48, 27), (88, 48, 31), (89, 87, 41), (87, 32, 86), (87, 86, 47), (86, 83, 47), (63, 47, 83), (88, 56, 48), (90, 27, 79), (37, 36, 85), (19, 42, 15), (15, 39, 11), (32, 89, 31), (20, 28, 21), (28, 30, 25), (29, 21, 28), (26, 35, 49), (29, 40, 23), (21, 29, 22), (16, 33, 34), (8, 4, 22), (6, 5, 18), (16, 92, 12), (11, 12, 10), (93, 10, 94), (92, 5, 2), (3, 94, 96), (96, 12, 92), (93, 14, 19), (9, 8, 38), (4, 1, 13), (13, 1, 18), (5, 92, 16), (94, 3, 14), (95, 3, 96), (1, 95, 2), (6, 1, 2), (7, 0, 4), (30, 91, 25), (50, 49, 67), (3, 7, 9), (3, 0, 7), (3, 9, 14), (9, 7, 8), (90, 31, 27), (32, 87, 89), (33, 39, 32), (30, 20, 18), (21, 13, 20), (33, 11, 39), (34, 90, 35), (17, 34, 35), (90, 34, 33), (82, 26, 50), (24, 25, 43), (67, 49, 66), (64, 75, 76), (72, 62, 61), (78, 71, 70), (77, 69, 78), (69, 77, 62), (73, 74, 72), (72, 74, 58), (61, 73, 72), (71, 67, 66), (78, 58, 68), (74, 59, 55), (51, 67, 68), (56, 76, 65), (62, 63, 83), (56, 80, 76), (63, 62, 75), (81, 59, 60), (58, 74, 57), (49, 79, 66), (55, 24, 52), (79, 27, 48), (42, 37, 46), (84, 85, 45), (49, 90, 79), (52, 51, 57), (46, 84, 45), (85, 54, 45), (86, 39, 83), (89, 41, 88), (31, 89, 88), (41, 80, 88), (87, 47, 41), (88, 80, 56), (24, 28, 25), (23, 40, 44), (37, 85, 84), (33, 32, 31), (26, 17, 35), (20, 30, 28), (82, 91, 26), (43, 25, 91), (20, 13, 18), (18, 5, 17), (10, 15, 11), (14, 38, 19), (22, 4, 13), (2, 5, 6), (2, 96, 92), (2, 95, 96), (96, 10, 12), (96, 94, 10), (16, 12, 11), (10, 93, 15), (93, 19, 15), (93, 94, 14), (17, 5, 16)])
me_mesh_007.polygons.foreach_set('use_smooth', [True] * 190)
me_mesh_007.materials.append(mat_clouds)
me_mesh_007.update()
me_mesh_006 = bpy.data.meshes.new('Mesh.006')
me_mesh_006.from_pydata([(0.4314, 1.989, 11.97), (0.1733, 1.295, 12.21), (0.2219, -1.057, 10.5), (0.1105, -0.7762, 11.22), (-0.322, 0.2997, 11.57), (0.237, 0.6632, 11.84), (0.1628, 1.561, 9.73), (-0.2764, 1.194, 9.778), (0.4441, -0.02771, 9.767), (0.2291, 2.485, 9.392), (0.05755, 3.022, 9.453), (0.4019, 3.279, 10.08), (0.2935, 2.591, 11.5), (0.8826, 1.677, 11.31), (0.6285, 0.463, 9.517), (0.6121, -0.3179, 10.3), (1.238, 0.02717, 10.87), (0.8328, 0.2418, 11.51), (0.7762, 1.963, 10.79), (1.234, 1.605, 10.45), (1.469, 1.205, 10.91), (1.252, 0.7068, 11.36), (1.359, 0.3281, 10.09), (1.309, 0.9725, 9.848), (0.689, 1.21, 11.73), (0.403, -0.2102, 11.14), (0.844, 1.274, 9.637), (0.4795, 1.771, 9.946), (0.4396, 3.191, 10.99), (0.7393, 2.574, 10.26), (0.1428, -0.6425, 9.542), (-0.0158, -1.876, 10.56), (-0.1406, -0.2604, 11.58), (-0.5417, 0.7358, 12.15), (-0.1161, 3.708, 10.62), (-0.6907, 2.69, 9.15), (-0.5989, 1.86, 9.271), (-0.437, 3.466, 9.642), (-0.9779, 3.724, 10.22), (-0.5563, 3.274, 11.55), (-0.3093, 2.191, 12.23), (-0.3096, -1.175, 11.1), (-0.3919, -1.664, 11.11), (-0.8103, -1.717, 9.698), (-0.8466, -1.197, 9.644), (-0.6045, 1.208, 9.348), (-1.126, 1.517, 9.119), (-0.9131, 3.604, 11.0), (-0.7951, 2.62, 11.85), (-0.8237, -0.5426, 11.68), (-0.9052, 0.7607, 9.554), (-1.156, 0.1024, 9.241), (-0.7157, -0.6285, 9.208), (-1.079, 0.4576, 11.5), (-1.324, 3.186, 9.661), (-1.434, 2.178, 9.433), (-1.725, 0.85, 10.25), (-1.725, 0.8499, 10.25), (-1.725, 0.85, 10.25), (-1.964, 0.8691, 10.59), (-1.774, 0.4956, 10.76), (-1.999, 1.06, 11.07), (-1.618, 1.984, 11.38), (-1.567, 1.757, 11.72), (-1.458, 0.8796, 11.58), (-0.9833, 1.445, 12.31), (-1.893, -0.2462, 10.94), (-1.86, 0.0878, 9.911), (-1.427, -0.09511, 11.48), (-1.059, -1.167, 11.13), (-0.9593, -1.81, 11.07), (-1.325, -1.738, 10.08), (-1.478, -1.176, 10.33), (-1.714, -0.7722, 9.879), (-1.591, -0.8485, 11.03), (-1.368, -1.769, 10.68), (-1.473, 3.278, 10.99), (-1.582, 2.76, 11.29), (-1.844, 2.816, 10.18), (-1.866, 2.093, 10.32), (-1.931, 1.586, 9.84), (-1.619, 1.19, 9.417), (-1.947, 1.272, 10.28), (-1.41, 0.7311, 9.874), (-0.1304, 0.6297, 9.56), (-0.4315, 0.3407, 9.271), (-0.1336, -1.212, 9.842), (-0.5702, -2.221, 10.3)], [], [(17, 5, 4), (17, 4, 25), (12, 39, 48), (11, 37, 34), (10, 37, 11), (13, 12, 0), (22, 15, 8), (17, 24, 5), (19, 18, 20), (15, 22, 16), (21, 17, 16), (21, 16, 20), (20, 22, 23), (13, 24, 20), (9, 11, 29), (29, 18, 27), (12, 13, 18), (28, 29, 11), (15, 2, 30), (2, 15, 25), (3, 2, 25), (9, 36, 35), (7, 45, 36), (34, 38, 47), (44, 52, 30), (46, 36, 45), (4, 33, 53), (69, 70, 42), (50, 85, 51), (87, 70, 75), (83, 57, 56), (82, 83, 56), (57, 83, 60), (61, 63, 62), (64, 33, 65), (53, 64, 60), (53, 60, 68), (61, 60, 64), (83, 51, 67), (83, 50, 51), (44, 72, 73), (44, 71, 72), (44, 43, 71), (72, 71, 75), (44, 73, 52), (66, 67, 73), (76, 77, 39), (77, 76, 78), (79, 62, 77), (80, 55, 81), (62, 82, 61), (82, 80, 81), (81, 83, 82), (82, 56, 58), (55, 46, 81), (82, 79, 80), (78, 54, 55), (78, 55, 79), (77, 78, 79), (38, 54, 78), (35, 55, 54), (48, 77, 62), (82, 58, 59), (57, 58, 56), (83, 81, 50), (39, 77, 48), (40, 48, 65), (64, 53, 33), (87, 75, 71), (87, 71, 43), (46, 45, 50), (86, 87, 43), (86, 44, 30), (85, 30, 52), (85, 52, 51), (44, 86, 43), (41, 49, 69), (32, 4, 49), (39, 34, 47), (10, 35, 37), (37, 38, 34), (1, 40, 65), (32, 49, 3), (2, 42, 31), (31, 87, 86), (85, 8, 30), (6, 26, 84), (8, 15, 30), (25, 15, 16), (17, 25, 16), (22, 14, 23), (19, 27, 18), (0, 1, 24), (12, 18, 28), (9, 27, 6), (84, 14, 8), (39, 28, 34), (12, 28, 39), (0, 12, 40), (1, 33, 5), (2, 31, 86), (25, 32, 3), (0, 40, 1), (60, 66, 68), (57, 60, 59, 58), (25, 4, 32), (12, 48, 40), (10, 11, 9), (24, 13, 0), (22, 8, 14), (19, 23, 26), (21, 20, 24), (20, 16, 22), (19, 20, 23), (13, 20, 18), (24, 1, 5), (29, 28, 18), (30, 2, 86), (4, 5, 33), (1, 65, 33), (36, 6, 7), (70, 31, 42), (31, 70, 87), (53, 68, 49), (36, 46, 55), (81, 46, 50), (50, 7, 84, 85), (60, 61, 59), (63, 61, 64), (65, 63, 64), (60, 83, 67), (74, 68, 66), (67, 51, 73), (51, 52, 73), (74, 66, 73), (72, 69, 74), (69, 72, 75), (69, 75, 70), (49, 68, 74), (66, 60, 67), (48, 63, 65), (55, 80, 79), (82, 62, 79), (61, 82, 59), (78, 76, 38), (47, 38, 76), (48, 62, 63), (55, 35, 36), (39, 47, 76), (74, 69, 49), (4, 53, 49), (38, 37, 54), (54, 37, 35), (45, 7, 50), (3, 49, 41), (9, 29, 27), (27, 26, 6), (84, 26, 14), (17, 21, 24), (14, 26, 23), (19, 26, 27), (8, 85, 84), (7, 6, 84), (9, 6, 36), (35, 10, 9), (34, 28, 11), (3, 41, 2), (72, 74, 73), (2, 41, 42), (42, 41, 69)])
me_mesh_006.polygons.foreach_set('use_smooth', [True] * 170)
me_mesh_006.materials.append(mat_clouds)
me_mesh_006.update()
me_mesh_005 = bpy.data.meshes.new('Mesh.005')
me_mesh_005.from_pydata([(7.914, 5.835, 11.33), (7.534, 4.179, 11.51), (7.774, 4.026, 13.75), (8.61, 7.382, 13.7), (8.941, 7.124, 12.83), (8.425, 6.985, 11.81), (7.453, 5.345, 11.4), (8.016, 7.402, 14.27), (7.657, 5.42, 14.69), (7.095, 4.359, 13.18), (7.442, 6.348, 11.24), (8.12, 7.646, 12.24), (6.986, 4.606, 12.09), (6.438, 4.711, 12.44), (6.242, 4.696, 13.24), (6.807, 4.979, 14.35), (7.497, 6.621, 14.86), (7.283, 7.798, 13.97), (8.24, 7.831, 13.21), (7.73, 7.151, 11.5), (7.185, 7.808, 12.17), (7.369, 8.06, 12.94), (6.931, 7.233, 14.53), (6.567, 5.118, 11.74), (6.122, 5.198, 14.08), (6.742, 7.202, 11.61), (5.784, 4.603, 12.64), (6.759, 6.173, 14.83), (6.217, 7.163, 14.18), (6.08, 6.231, 14.45), (5.378, 4.862, 13.6), (5.914, 5.04, 11.56), (5.512, 6.156, 11.06), (5.755, 7.982, 12.95), (6.385, 7.761, 13.5), (6.568, 7.767, 12.33), (4.952, 4.835, 12.49), (6.055, 7.671, 11.78), (5.09, 5.853, 11.29), (5.923, 7.001, 11.21), (5.049, 7.588, 11.94), (5.0, 5.33, 11.58), (4.511, 6.616, 11.67), (5.058, 7.008, 11.43), (4.38, 5.962, 11.91), (4.349, 5.872, 13.53), (4.514, 6.589, 13.82), (4.814, 7.462, 13.47), (4.747, 8.227, 12.42), (4.539, 7.936, 11.98), (3.949, 7.278, 11.71), (3.883, 6.608, 11.5), (3.762, 5.554, 12.39), (4.344, 7.266, 13.73), (4.615, 8.1, 13.16), (3.81, 6.486, 13.96), (4.277, 8.191, 12.6), (3.942, 7.936, 12.32), (3.534, 5.715, 13.4), (3.934, 7.832, 13.24), (3.559, 6.013, 11.77), (3.683, 7.334, 13.82), (3.458, 7.235, 11.32), (3.086, 5.906, 12.3), (2.769, 6.267, 12.64), (3.238, 6.404, 11.17), (2.955, 7.543, 11.62), (3.434, 7.652, 12.09), (2.745, 7.27, 12.64), (3.461, 7.884, 12.77), (2.855, 6.803, 13.46), (2.847, 6.263, 13.22), (3.109, 7.561, 13.21), (2.77, 6.023, 11.9), (2.382, 6.521, 11.67), (2.534, 7.158, 11.56), (2.618, 7.434, 12.15), (2.331, 6.65, 12.33), (2.994, 6.891, 11.16), (4.291, 5.53, 12.51), (4.624, 5.186, 13.2), (5.467, 5.518, 14.21), (5.137, 6.301, 14.33), (5.286, 7.92, 12.69), (5.451, 7.422, 13.99), (4.801, 5.52, 13.87), (6.696, 6.161, 11.26), (7.601, 4.627, 14.02), (8.228, 6.228, 14.69), (7.51, 3.76, 13.16), (7.453, 3.697, 12.34), (8.669, 5.653, 11.06), (8.616, 3.459, 11.76), (8.12, 3.315, 12.75), (8.588, 4.285, 14.21), (8.503, 5.371, 14.29), (8.669, 6.447, 11.74), (8.221, 4.114, 11.2), (8.791, 6.81, 14.04), (9.402, 5.012, 11.09), (8.542, 3.414, 13.36), (9.214, 5.3, 14.15), (8.926, 3.995, 11.24), (9.347, 3.4, 12.57), (9.392, 6.194, 11.77), (9.731, 5.739, 13.62), (9.396, 3.671, 13.45), (10.04, 4.541, 13.46), (9.722, 5.689, 11.56), (9.836, 6.078, 12.39), (9.175, 6.561, 12.88), (9.519, 4.65, 14.02), (9.79, 4.374, 11.55), (9.737, 3.852, 11.96), (10.19, 4.348, 12.73), (10.24, 5.14, 12.16), (10.1, 5.609, 13.08), (9.052, 6.146, 13.77), (8.038, 4.908, 11.01)], [], [(91, 118, 0), (5, 11, 4), (11, 5, 19), (8, 15, 87), (12, 90, 9), (34, 17, 21), (20, 25, 35), (86, 23, 31), (35, 34, 21), (23, 13, 31), (31, 13, 26), (28, 29, 27), (29, 82, 81), (29, 81, 24), (35, 37, 33), (31, 32, 86), (14, 24, 30), (25, 39, 37), (40, 39, 43), (37, 40, 83), (38, 42, 32), (79, 41, 36), (83, 40, 48), (40, 49, 48), (83, 48, 54), (45, 55, 58), (53, 59, 61), (59, 54, 56), (59, 56, 57), (62, 51, 65), (52, 58, 63), (67, 57, 50), (57, 67, 69), (64, 63, 71), (73, 64, 77), (76, 68, 67), (67, 68, 69), (75, 78, 74), (76, 66, 75), (64, 68, 77), (68, 70, 72), (76, 77, 68), (74, 73, 77), (66, 76, 67), (66, 62, 78), (78, 75, 66), (65, 74, 78), (73, 63, 64), (60, 63, 73), (60, 73, 65), (57, 69, 59), (72, 61, 59), (70, 71, 58), (63, 58, 71), (50, 62, 67), (49, 57, 56), (47, 54, 53), (79, 60, 44), (47, 53, 46), (46, 53, 55), (52, 79, 58), (60, 79, 52), (50, 42, 51), (54, 48, 56), (81, 85, 30), (82, 85, 81), (47, 46, 84), (84, 46, 82), (83, 54, 47), (79, 36, 80), (80, 30, 85), (82, 46, 45), (44, 41, 79), (49, 40, 42), (41, 44, 42), (43, 32, 42), (39, 32, 43), (37, 83, 33), (39, 86, 32), (28, 82, 29), (22, 28, 27), (14, 30, 26), (17, 34, 22), (21, 20, 35), (15, 29, 24), (10, 6, 86), (18, 21, 17), (6, 12, 23), (10, 0, 6), (7, 88, 98), (6, 0, 118), (19, 5, 96), (2, 87, 9), (7, 16, 88), (90, 89, 9), (16, 27, 8), (18, 11, 21), (12, 1, 90), (96, 10, 19), (92, 1, 97), (1, 92, 90), (98, 4, 3), (104, 91, 96), (101, 117, 95), (91, 104, 108), (108, 99, 91), (113, 92, 102), (106, 111, 94), (105, 117, 101), (105, 110, 117), (109, 104, 110), (101, 94, 111), (108, 115, 99), (114, 107, 106), (103, 114, 106), (107, 116, 105), (116, 107, 114), (99, 115, 112), (112, 113, 102), (115, 108, 109), (115, 109, 116), (116, 109, 110), (116, 110, 105), (108, 104, 109), (92, 103, 93), (98, 117, 110), (91, 99, 118), (95, 98, 88), (102, 92, 97), (5, 4, 96), (95, 88, 8), (95, 87, 94), (100, 94, 2), (89, 100, 2), (89, 93, 100), (118, 97, 1), (4, 18, 3), (3, 7, 98), (36, 26, 30), (42, 40, 43), (25, 19, 10, 86), (90, 93, 89), (11, 20, 21), (7, 17, 22), (12, 9, 14), (13, 12, 14), (97, 118, 99, 102), (27, 29, 15), (26, 13, 14), (36, 31, 26), (32, 31, 41), (35, 33, 34), (35, 25, 37), (31, 36, 41), (28, 34, 84), (34, 33, 84), (49, 50, 57), (55, 53, 61), (55, 70, 58), (74, 65, 73), (69, 68, 72), (76, 74, 77), (71, 68, 64), (70, 68, 71), (61, 72, 70), (72, 59, 69), (66, 67, 62), (55, 61, 70), (78, 62, 65), (65, 51, 60), (60, 52, 63), (51, 62, 50), (45, 46, 55), (79, 45, 58), (53, 54, 59), (51, 44, 60), (49, 42, 50), (42, 44, 51), (80, 36, 30), (33, 83, 47), (84, 33, 47), (85, 82, 45), (45, 80, 85), (45, 79, 80), (41, 42, 38), (37, 39, 40), (28, 84, 82), (38, 32, 41), (81, 30, 24), (28, 22, 34), (25, 86, 39), (19, 25, 20), (24, 14, 15), (16, 22, 27), (16, 7, 22), (9, 15, 14), (23, 12, 13), (86, 6, 23), (11, 19, 20), (88, 16, 8), (3, 18, 7), (95, 8, 87), (89, 2, 9), (9, 87, 15), (8, 27, 15), (18, 17, 7), (6, 1, 12), (1, 6, 118), (10, 96, 0), (4, 11, 18), (2, 94, 87), (92, 93, 90), (110, 96, 4), (110, 104, 96), (111, 105, 101), (106, 107, 111), (93, 103, 100), (106, 94, 100), (103, 106, 100), (115, 116, 114), (105, 111, 107), (115, 114, 113), (112, 115, 113), (113, 114, 103), (103, 92, 113), (99, 112, 102), (4, 98, 110), (117, 98, 95), (94, 101, 95), (96, 91, 0), (48, 49, 56), (76, 75, 74)])
me_mesh_005.polygons.foreach_set('use_smooth', [True] * 232)
me_mesh_005.materials.append(mat_clouds)
me_mesh_005.update()
me_mesh_004 = bpy.data.meshes.new('Mesh.004')
me_mesh_004.from_pydata([(14.03, -4.058, 12.86), (14.04, -4.711, 12.66), (13.98, -3.719, 12.17), (13.82, -4.523, 11.97), (13.6, -4.112, 12.39), (14.5, -4.575, 12.1), (14.47, -3.982, 11.98), (14.49, -3.843, 12.56), (14.61, -4.397, 12.65)], [], [(7, 2, 0), (4, 3, 1), (0, 4, 1), (2, 4, 0), (6, 5, 3), (7, 6, 2), (6, 8, 5), (8, 1, 5), (2, 6, 3), (0, 1, 8), (8, 7, 0), (2, 3, 4), (7, 8, 6), (5, 1, 3)])
me_mesh_004.polygons.foreach_set('use_smooth', [True] * 14)
me_mesh_004.materials.append(mat_clouds)
me_mesh_004.update()
me_mesh_003 = bpy.data.meshes.new('Mesh.003')
me_mesh_003.from_pydata([(32.11, -9.148, 7.403), (32.38, -8.503, 7.528), (31.96, -8.202, 7.711), (31.68, -10.0, 7.971), (31.66, -8.785, 7.715), (31.93, -7.676, 7.141), (31.88, -8.01, 6.23), (31.16, -9.732, 5.626), (31.42, -10.59, 6.131), (30.36, -12.72, 6.022), (31.03, -12.77, 8.645), (30.94, -13.69, 6.144), (31.46, -13.13, 7.344), (31.14, -13.69, 8.906), (30.8, -14.39, 9.16), (31.49, -14.18, 7.126), (31.34, -14.62, 8.239), (31.05, -12.58, 6.834), (30.38, -16.04, 7.381), (30.63, -15.19, 5.977), (30.25, -15.24, 8.966), (29.73, -16.22, 7.625), (30.16, -16.12, 6.363), (29.99, -15.53, 5.703), (29.83, -14.8, 5.491), (30.11, -13.37, 5.715), (29.3, -15.62, 5.65), (29.38, -16.41, 6.926), (31.25, -11.37, 7.843), (31.46, -10.76, 7.433), (31.58, -10.76, 6.57), (32.22, -9.213, 6.767), (31.86, -9.607, 5.985), (31.91, -8.985, 6.269), (32.42, -8.523, 6.369), (32.5, -7.99, 6.915), (32.58, -8.752, 7.027), (32.15, -10.15, 6.678), (32.19, -10.03, 7.275), (30.56, -13.36, 9.385), (30.29, -14.11, 9.571), (31.61, -11.59, 6.762), (31.05, -12.32, 7.619), (31.13, -12.04, 5.953), (31.28, -11.2, 5.752), (30.57, -11.02, 8.326), (30.39, -12.0, 8.34), (30.51, -11.98, 5.44), (30.31, -10.99, 5.221), (31.26, -8.44, 6.285), (31.56, -9.311, 8.115), (30.77, -9.803, 8.248), (30.21, -12.5, 9.146), (29.27, -14.73, 9.551), (29.52, -15.4, 9.008), (28.92, -16.1, 7.646), (28.97, -16.05, 6.199), (29.78, -11.93, 5.327), (30.64, -10.15, 5.713), (31.38, -7.887, 7.314), (31.16, -8.406, 7.502), (30.94, -10.53, 7.972), (28.72, -13.76, 5.708), (29.26, -13.41, 5.605), (29.8, -12.65, 5.86), (31.3, -8.808, 5.918), (31.45, -7.81, 6.662), (30.81, -8.833, 8.04), (29.37, -12.87, 9.57), (28.46, -15.37, 8.645), (30.56, -9.191, 5.751), (31.0, -8.259, 6.802), (30.25, -8.485, 7.262), (30.45, -8.621, 6.213), (30.02, -9.145, 7.762), (29.59, -9.556, 6.848), (30.0, -8.934, 6.31), (28.81, -12.08, 5.928), (29.61, -9.656, 7.287), (30.16, -10.04, 7.966), (28.94, -11.23, 8.179), (29.91, -11.0, 8.431), (29.47, -10.16, 5.644), (28.87, -10.04, 6.594), (29.28, -10.34, 8.007), (28.26, -12.07, 8.701), (28.0, -14.59, 8.973), (27.75, -14.93, 7.953), (27.6, -13.57, 8.697), (28.64, -10.49, 7.375), (29.41, -11.0, 5.282), (28.01, -12.83, 6.089), (29.04, -14.0, 9.73), (28.22, -13.5, 9.351), (28.37, -15.84, 6.954), (28.24, -15.46, 6.44), (28.61, -15.3, 5.865), (27.68, -14.3, 6.669), (28.13, -11.35, 8.008), (27.46, -14.48, 7.379), (27.97, -13.63, 6.183), (27.44, -14.28, 8.068), (28.31, -11.41, 6.465), (27.63, -11.52, 7.606), (27.72, -11.68, 6.673), (27.2, -12.83, 5.792), (26.98, -14.13, 6.393), (26.98, -13.69, 8.617), (26.68, -11.88, 8.317), (27.86, -12.15, 6.219), (26.62, -14.29, 7.761), (27.08, -12.58, 8.749), (26.46, -12.92, 8.673), (26.17, -13.57, 6.286), (26.93, -11.51, 7.661), (26.33, -11.65, 7.215), (26.12, -14.14, 7.221), (26.72, -13.4, 5.924), (26.27, -13.69, 8.337), (25.66, -13.29, 6.896), (26.13, -12.65, 6.196), (26.53, -12.04, 6.254), (25.93, -12.39, 8.069), (25.67, -13.24, 7.77), (25.76, -12.24, 7.041), (27.02, -11.61, 6.668), (27.71, -12.08, 8.435), (28.6, -10.76, 6.051), (29.1, -11.53, 5.456), (28.43, -11.01, 7.381), (28.81, -11.79, 8.67), (29.94, -9.778, 6.021), (30.78, -15.12, 8.627), (31.58, -13.55, 7.816), (30.81, -15.63, 6.792)], [], [(0, 36, 1), (2, 4, 0), (8, 44, 58), (11, 17, 12), (12, 15, 11), (13, 16, 133), (133, 15, 12), (14, 132, 16), (16, 18, 134), (11, 9, 17), (54, 21, 20), (18, 27, 22), (20, 40, 53), (23, 26, 24), (21, 55, 27), (53, 40, 92), (28, 61, 45), (0, 38, 31), (31, 37, 32), (31, 34, 36), (31, 36, 0), (35, 36, 34), (21, 54, 55), (22, 56, 26), (44, 41, 43), (29, 28, 41), (41, 44, 30), (43, 9, 47), (44, 43, 47), (9, 43, 17), (28, 42, 41), (42, 17, 41), (32, 65, 33), (33, 31, 32), (37, 30, 8), (29, 61, 28), (52, 10, 46), (47, 9, 64), (58, 44, 48), (47, 57, 48), (5, 66, 59), (52, 46, 130), (54, 53, 69), (45, 79, 81), (46, 80, 130), (55, 69, 94), (70, 58, 131), (71, 73, 72), (72, 73, 76), (75, 78, 74), (64, 62, 77), (131, 82, 75), (79, 84, 81), (85, 126, 88), (89, 78, 83), (96, 97, 100), (81, 84, 80), (100, 62, 96), (93, 86, 92), (87, 95, 94), (98, 126, 85), (110, 101, 107), (105, 91, 100), (129, 102, 104), (103, 126, 98), (116, 113, 106), (107, 112, 118), (108, 112, 111), (116, 119, 113), (121, 105, 120), (121, 124, 115), (112, 122, 123), (108, 115, 122), (122, 115, 124), (124, 120, 119), (120, 113, 119), (112, 123, 118), (120, 117, 113), (122, 112, 108), (115, 125, 121), (110, 118, 116), (117, 106, 113), (109, 105, 121), (99, 116, 106), (103, 129, 104), (104, 109, 125), (103, 108, 126), (91, 109, 62), (77, 109, 102), (77, 102, 128), (127, 128, 102), (105, 100, 117), (110, 99, 101), (101, 88, 107), (99, 97, 95), (86, 101, 87), (100, 97, 106), (91, 62, 100), (89, 102, 129), (83, 127, 102), (78, 89, 84), (98, 80, 129), (98, 85, 130), (93, 85, 88), (87, 99, 95), (80, 98, 130), (82, 90, 127), (83, 78, 75), (84, 79, 78), (68, 130, 85), (76, 131, 75), (67, 74, 51), (60, 72, 67), (73, 65, 70), (58, 48, 82), (64, 63, 62), (71, 49, 73), (71, 60, 59), (131, 58, 82), (90, 57, 128), (64, 77, 57), (56, 94, 95), (52, 130, 68), (46, 81, 80), (71, 59, 66), (71, 66, 49), (73, 49, 65), (64, 9, 63), (55, 94, 27), (9, 25, 63), (26, 56, 96), (40, 68, 92), (68, 40, 39), (28, 45, 46), (39, 10, 52), (11, 24, 25), (132, 20, 18), (21, 27, 18), (21, 18, 20), (20, 14, 40), (23, 22, 26), (19, 23, 24), (11, 19, 24), (15, 16, 134), (19, 134, 22), (18, 16, 132), (13, 10, 39), (39, 40, 13), (11, 25, 9), (5, 6, 66), (6, 5, 35), (2, 5, 59), (29, 3, 61), (50, 51, 3), (4, 50, 0), (6, 34, 33), (36, 35, 1), (38, 50, 3), (99, 110, 116), (38, 0, 50), (2, 35, 5), (3, 51, 61), (49, 6, 33), (65, 32, 7), (10, 13, 133), (16, 13, 14), (15, 134, 19), (42, 12, 17), (10, 12, 42), (19, 22, 23), (29, 30, 37), (38, 29, 37), (34, 31, 33), (7, 32, 8), (31, 38, 37), (32, 37, 8), (42, 28, 46), (20, 53, 54), (43, 41, 17), (29, 41, 30), (30, 44, 8), (33, 65, 49), (38, 3, 29), (39, 52, 68), (55, 54, 69), (50, 4, 67), (25, 24, 63), (57, 47, 64), (65, 7, 70), (50, 67, 51), (45, 61, 79), (56, 95, 96), (86, 69, 53), (90, 82, 48), (67, 72, 74), (74, 78, 79), (84, 89, 80), (88, 86, 93), (89, 83, 102), (80, 89, 129), (90, 128, 127), (77, 62, 109), (93, 68, 85), (53, 92, 86), (94, 69, 87), (96, 95, 97), (68, 93, 92), (87, 69, 86), (98, 129, 103), (111, 88, 126), (88, 111, 107), (109, 91, 105), (97, 99, 106), (111, 126, 108), (103, 114, 108), (114, 125, 115), (116, 123, 119), (121, 120, 124), (123, 124, 119), (122, 124, 123), (108, 114, 115), (116, 118, 123), (120, 105, 117), (109, 121, 125), (114, 104, 125), (114, 103, 104), (107, 111, 112), (110, 107, 118), (104, 102, 109), (117, 100, 106), (99, 87, 101), (101, 86, 88), (83, 82, 127), (82, 83, 75), (51, 74, 79), (131, 76, 70), (73, 70, 76), (72, 76, 75), (75, 74, 72), (72, 60, 71), (57, 77, 128), (62, 26, 96), (70, 7, 58), (48, 57, 90), (45, 81, 46), (61, 51, 79), (60, 2, 59), (6, 49, 66), (63, 24, 62), (62, 24, 26), (27, 94, 56), (67, 4, 60), (4, 2, 60), (46, 10, 42), (22, 27, 56), (14, 20, 132), (14, 13, 40), (134, 18, 22), (19, 11, 15), (15, 133, 16), (10, 133, 12), (48, 44, 47), (7, 8, 58), (0, 1, 2), (35, 34, 6), (1, 35, 2)])
me_mesh_003.polygons.foreach_set('use_smooth', [True] * 266)
me_mesh_003.materials.append(mat_clouds)
me_mesh_003.update()
me_mesh_002 = bpy.data.meshes.new('Mesh.002')
me_mesh_002.from_pydata([(11.01, 4.373, 3.367), (11.4, 3.96, 2.488), (11.17, 4.343, 4.289), (12.17, 4.045, 4.655), (11.77, 4.307, 2.972), (12.1, 4.417, 3.716), (12.7, 3.731, 2.871), (12.85, 3.784, 3.981), (10.42, 4.012, 3.676), (11.17, 3.899, 4.871), (12.51, 3.371, 4.975), (13.13, 3.156, 4.26), (14.37, 2.55, 4.778), (12.84, 3.061, 5.337), (13.55, 2.71, 4.957), (13.41, 2.254, 5.77), (12.11, 2.53, 2.21), (12.59, 2.524, 6.124), (12.91, 1.648, 6.422), (11.63, 2.393, 6.377), (10.32, 3.381, 2.924), (11.95, 1.875, 1.893), (11.58, 3.221, 2.127), (10.82, 3.401, 2.391), (10.07, 2.796, 3.997), (10.44, 3.676, 4.427), (10.93, 3.232, 5.138), (13.33, 1.272, 2.192), (14.42, 0.5054, 3.178), (15.02, 0.1519, 3.103), (11.12, 2.466, 2.274), (10.41, 2.593, 5.617), (10.27, 2.529, 3.008), (15.11, -0.1675, 4.923), (12.23, 1.065, 6.68), (13.13, -0.5161, 5.395), (13.73, 0.3604, 5.662), (9.351, 2.451, 3.582), (10.96, 1.493, 1.974), (12.53, 0.9867, 1.868), (12.06, 0.5216, 1.937), (10.17, 1.76, 2.63), (14.62, -0.1545, 2.64), (13.83, 0.3034, 2.995), (15.1, -0.8879, 2.775), (15.46, -1.376, 3.685), (15.16, -0.7936, 4.991), (13.87, -1.025, 5.152), (14.03, 0.2515, 4.994), (12.62, -0.2144, 5.999), (11.02, 1.445, 6.504), (10.5, 1.583, 6.168), (9.943, 2.239, 5.255), (9.603, 2.15, 2.89), (13.24, 0.1857, 2.477), (14.31, -0.8231, 5.281), (14.96, -1.452, 4.798), (10.82, 0.6016, 6.227), (9.14, 1.591, 3.771), (9.442, 1.43, 3.097), (9.575, 1.431, 4.583), (9.943, 1.422, 5.556), (9.645, 0.9488, 4.044), (11.8, -0.465, 5.813), (11.9, 0.239, 6.431), (14.26, -1.48, 4.851), (15.83, -2.02, 3.943), (14.88, -2.162, 2.691), (13.24, -1.148, 1.995), (11.38, 0.2156, 2.147), (10.36, 0.9008, 2.45), (9.796, 0.9663, 3.175), (9.865, 0.4032, 4.861), (10.23, 0.5879, 5.702), (15.57, -2.818, 4.512), (12.44, -0.7162, 5.417), (10.99, -0.1674, 5.802), (11.63, -0.8849, 4.961), (13.34, -1.881, 5.083), (9.689, -0.3654, 4.533), (9.754, -0.5407, 2.862), (10.76, -1.117, 4.735), (9.993, -1.098, 3.291), (9.597, -0.6658, 3.875), (10.28, -1.03, 4.661), (11.35, -1.468, 3.244), (12.03, -1.902, 2.595), (10.76, -1.397, 3.115), (11.44, -1.151, 4.652), (12.79, -1.679, 2.126), (12.17, -1.704, 5.06), (12.37, -2.382, 4.306), (12.98, -2.322, 4.685), (12.94, -2.435, 2.926), (12.61, -2.591, 3.549), (11.64, -1.955, 3.422), (11.73, -2.004, 4.153), (12.13, -1.12, 2.13), (11.52, -1.053, 2.605), (10.8, -0.4479, 2.162), (11.05, -0.603, 5.207), (10.21, 0.006546, 5.146), (9.428, 0.1137, 3.972), (9.447, 0.1487, 3.261), (9.73, 0.1526, 2.694), (10.69, -0.9985, 2.497), (13.49, -2.041, 2.48), (13.91, -2.099, 2.86), (13.92, -3.078, 3.704), (13.52, -2.553, 3.776), (13.71, -2.103, 4.753), (14.34, -3.155, 3.319), (14.17, -2.622, 2.906), (14.75, -2.776, 4.961), (13.95, -2.687, 4.762), (15.23, -3.09, 3.368), (15.29, -3.14, 4.344), (14.7, -3.341, 3.787), (14.58, -3.223, 4.412), (11.33, -1.473, 4.04), (10.49, -1.429, 3.855), (12.99, -1.483, 5.378), (14.68, -2.093, 5.152), (14.95, -2.667, 2.824), (11.9, -0.2576, 2.398), (10.32, 0.1684, 2.267), (15.61, -2.021, 3.201), (15.7, -2.654, 3.504), (11.33, 1.01, 1.895), (9.32, 2.135, 4.145), (12.87, -0.4282, 2.054), (14.93, -1.449, 3.03), (15.47, -1.894, 4.746), (14.34, -1.523, 2.922), (14.26, -1.112, 2.603), (12.56, 0.002383, 2.259), (15.3, -1.41, 4.461), (14.02, -0.3938, 2.538), (9.7, 2.095, 4.594), (15.66, -0.5639, 4.245), (15.54, -0.375, 3.398), (15.67, -0.7244, 3.643), (13.28, 0.6367, 6.192), (15.21, 0.308, 3.791), (15.03, 0.3387, 4.454), (14.75, 0.6333, 4.052), (14.21, 0.9933, 4.989), (13.82, 1.288, 5.72), (14.19, 0.5262, 4.671), (10.32, 3.047, 4.591), (14.7, 1.625, 4.878), (14.98, 1.003, 3.182), (14.33, 1.019, 2.457), (13.99, 1.7, 2.147), (13.0, 2.119, 2.258), (10.79, 3.955, 2.799), (11.62, 3.039, 5.787), (11.63, 3.348, 5.263), (13.69, 2.441, 2.276), (14.73, 1.762, 2.548), (13.99, 1.827, 5.298), (15.22, 1.657, 3.401), (15.09, 1.839, 4.324), (14.78, 2.499, 2.981), (13.69, 2.962, 2.783), (14.09, 3.167, 3.404), (14.03, 3.088, 4.215), (14.9, 2.578, 3.886), (13.14, 3.166, 3.329), (14.34, 2.473, 2.526), (12.87, 2.723, 2.654), (12.19, 3.52, 2.316)], [], [(1, 155, 0), (5, 2, 3), (4, 6, 171), (3, 9, 157), (3, 157, 10), (13, 11, 10), (11, 13, 14), (10, 157, 156), (17, 15, 13), (157, 26, 156), (25, 8, 24), (15, 17, 18), (149, 25, 24), (156, 26, 31), (26, 25, 149), (30, 22, 16), (154, 27, 21), (21, 27, 39), (31, 149, 52), (31, 52, 51), (128, 39, 40), (39, 54, 135), (24, 37, 129), (53, 32, 41), (24, 32, 37), (32, 53, 37), (41, 30, 38), (38, 39, 128), (65, 122, 56), (47, 65, 55), (51, 73, 57), (58, 62, 60), (76, 64, 57), (62, 102, 72), (62, 103, 102), (74, 116, 115), (100, 63, 76), (88, 77, 81), (80, 103, 104), (83, 103, 80), (82, 87, 120), (80, 99, 105), (98, 85, 87), (119, 120, 85), (84, 119, 81), (109, 94, 93), (90, 96, 91), (92, 94, 109), (94, 86, 93), (96, 95, 94), (105, 99, 98), (76, 101, 100), (101, 84, 100), (85, 98, 86), (86, 98, 97), (125, 99, 104), (107, 108, 109), (112, 111, 108), (115, 117, 111), (118, 116, 113), (115, 116, 117), (115, 111, 123), (114, 109, 108), (114, 108, 118), (118, 117, 116), (113, 114, 118), (109, 114, 110), (106, 89, 68), (97, 89, 86), (119, 96, 88), (93, 106, 107), (109, 93, 107), (98, 87, 105), (95, 85, 86), (82, 105, 87), (84, 83, 120), (83, 84, 79), (79, 102, 83), (92, 110, 78), (90, 77, 88), (63, 75, 49), (47, 121, 78), (123, 127, 115), (125, 69, 99), (97, 130, 68), (68, 134, 106), (132, 122, 74), (126, 127, 123), (126, 123, 67), (110, 47, 78), (75, 63, 77), (110, 114, 122), (67, 123, 112), (72, 102, 79), (73, 101, 76), (72, 101, 73), (40, 124, 69), (38, 128, 70), (138, 60, 52), (50, 51, 57), (35, 47, 48), (50, 57, 64), (60, 138, 58), (129, 58, 138), (53, 59, 58), (59, 41, 71), (71, 41, 70), (59, 53, 41), (66, 132, 74), (126, 67, 131), (137, 68, 130), (133, 131, 107), (66, 74, 127), (75, 35, 49), (58, 59, 71), (58, 71, 62), (60, 72, 61), (49, 64, 63), (45, 131, 44), (42, 134, 137), (46, 55, 56), (45, 132, 66), (64, 49, 142), (141, 139, 45), (140, 141, 44), (43, 137, 54), (43, 28, 137), (40, 39, 135), (138, 24, 129), (142, 34, 64), (142, 49, 36), (46, 33, 55), (48, 55, 33), (35, 48, 36), (52, 149, 24), (146, 36, 148), (143, 140, 29), (139, 144, 33), (143, 139, 141), (144, 148, 48), (44, 29, 140), (143, 141, 140), (145, 144, 143), (151, 28, 152), (153, 152, 27), (146, 148, 145), (160, 147, 146), (36, 146, 147), (144, 139, 143), (36, 147, 142), (148, 36, 48), (34, 142, 18), (33, 46, 139), (38, 21, 39), (32, 30, 41), (19, 50, 34), (32, 23, 30), (27, 152, 43), (30, 23, 22), (20, 23, 32), (31, 26, 149), (157, 9, 26), (8, 0, 155), (151, 161, 145), (150, 12, 160), (158, 169, 153), (153, 169, 159), (166, 11, 14), (165, 164, 168), (164, 165, 169), (164, 158, 170), (169, 163, 159), (171, 6, 170), (170, 168, 164), (6, 168, 170), (11, 165, 168), (167, 162, 161), (170, 158, 154), (1, 22, 23), (152, 159, 151), (15, 147, 160), (18, 147, 15), (150, 160, 146), (154, 158, 153), (160, 12, 14), (1, 171, 22), (7, 11, 168), (3, 10, 7), (11, 7, 10), (5, 7, 6), (6, 7, 168), (5, 6, 4), (5, 4, 0), (2, 5, 0), (2, 9, 3), (4, 1, 0), (159, 163, 161), (152, 28, 43), (136, 139, 46, 56), (2, 0, 8), (155, 1, 23), (12, 166, 14), (154, 16, 170), (145, 150, 146), (18, 17, 19), (30, 16, 21), (21, 16, 154), (38, 30, 21), (45, 139, 136), (35, 36, 49), (136, 56, 132), (56, 122, 132), (56, 55, 65), (64, 76, 63), (35, 75, 121), (98, 99, 124), (127, 74, 115), (75, 90, 121), (121, 92, 78), (102, 103, 83), (83, 82, 120), (110, 92, 109), (93, 89, 106), (95, 119, 85), (96, 119, 95), (96, 94, 91), (94, 95, 86), (91, 94, 92), (101, 72, 79), (100, 84, 81), (101, 79, 84), (104, 99, 80), (107, 112, 108), (112, 123, 111), (114, 113, 122), (74, 113, 116), (118, 108, 117), (117, 108, 111), (86, 89, 93), (96, 90, 88), (92, 90, 91), (119, 88, 81), (119, 84, 120), (85, 120, 87), (82, 80, 105), (82, 83, 80), (77, 100, 81), (121, 90, 92), (75, 77, 90), (63, 100, 77), (74, 122, 113), (71, 70, 104), (71, 104, 103), (104, 70, 125), (99, 69, 124), (134, 107, 106), (134, 133, 107), (98, 124, 97), (97, 68, 89), (65, 110, 122), (107, 67, 112), (62, 71, 103), (40, 135, 124), (37, 53, 58), (52, 60, 61), (51, 61, 73), (129, 37, 58), (70, 41, 38), (70, 128, 69), (69, 128, 40), (54, 130, 135), (68, 137, 134), (66, 127, 126), (131, 45, 126), (133, 44, 131), (134, 44, 133), (125, 70, 69), (124, 135, 97), (97, 135, 130), (131, 67, 107), (57, 73, 76), (60, 62, 72), (73, 61, 72), (35, 121, 47), (134, 42, 44), (132, 45, 136), (45, 66, 126), (54, 137, 130), (34, 50, 64), (143, 29, 28, 145), (141, 45, 44), (28, 42, 137), (61, 51, 52), (55, 48, 47), (138, 52, 24), (31, 51, 50), (145, 148, 144), (144, 48, 33), (28, 151, 145), (147, 18, 142), (42, 29, 44), (54, 27, 43), (27, 54, 39), (19, 31, 50), (18, 19, 34), (24, 20, 32), (42, 28, 29), (24, 8, 20), (156, 31, 19), (162, 150, 145), (162, 12, 150), (167, 12, 162), (169, 165, 163), (166, 167, 165), (166, 12, 167), (163, 165, 167), (158, 164, 169), (11, 166, 165), (167, 161, 163), (161, 162, 145), (159, 161, 151), (16, 171, 170), (9, 2, 25), (2, 8, 25), (8, 155, 20), (23, 20, 155), (22, 171, 16), (153, 159, 152), (154, 153, 27), (26, 9, 25), (156, 19, 17), (156, 17, 13), (14, 15, 160), (13, 15, 14), (10, 156, 13), (171, 1, 4), (3, 7, 5), (110, 65, 47)])
me_mesh_002.polygons.foreach_set('use_smooth', [True] * 338)
me_mesh_002.materials.append(mat_clouds)
me_mesh_002.update()
me_mesh_001 = bpy.data.meshes.new('Mesh.001')
me_mesh_001.from_pydata([(10.2, -2.468, 0.6394), (9.936, -2.409, -0.886), (10.26, -3.805, 1.063), (10.62, -4.501, 1.886), (10.56, -3.288, -0.7106), (10.68, -3.852, -0.3487), (10.97, -5.849, 1.871), (10.81, -6.458, 1.476), (10.7, -3.187, 0.2254), (10.73, -7.244, 1.885), (10.37, -9.315, 0.6071), (10.26, -9.354, -0.1119), (10.92, -9.099, -0.5426), (10.18, -8.456, -1.466), (11.09, -4.857, -0.956), (11.05, -9.051, 0.8146), (10.48, -6.496, -1.285), (10.98, -7.922, -1.448), (11.12, -6.782, -1.213), (11.09, -6.175, -0.7355), (10.58, -3.65, 0.788), (11.49, -4.41, 1.51), (11.41, -6.538, 1.052), (11.31, -8.599, -0.8509), (11.67, -8.307, 0.9179), (11.61, -7.358, 1.299), (11.26, -3.804, 0.754), (11.16, -5.636, -0.9357), (11.65, -6.447, 0.06982), (11.97, -5.773, -0.1831), (11.83, -5.992, 1.184), (11.46, -5.045, 1.809), (11.7, -7.121, -0.7452), (12.01, -7.421, -0.06664), (11.95, -7.186, 0.4324), (11.71, -7.673, -0.8934), (11.76, -8.482, 0.07575), (11.86, -4.211, 0.5795), (11.92, -4.562, -0.1695), (12.21, -5.36, 0.5879), (12.09, -5.127, 1.092), (11.69, -4.972, -0.6442), (11.15, -4.078, -0.4571), (9.7, -3.394, -1.447), (9.27, -2.314, 1.022), (10.25, -3.071, 1.053), (9.584, -1.987, 0.171), (9.429, -5.352, -1.361), (10.06, -6.044, -0.9149), (9.987, -4.549, 1.706), (9.675, -4.3, 1.377), (9.411, -3.714, 1.448), (8.938, -4.618, 2.174), (9.687, -4.848, 2.232), (9.115, -5.216, 2.245), (9.922, -5.381, 1.887), (9.679, -6.854, 1.811), (9.911, -7.944, 1.914), (9.593, -7.156, -1.541), (9.19, -2.541, -1.215), (9.849, -3.029, 1.355), (9.03, -2.996, 1.42), (9.099, -6.794, -1.196), (9.182, -8.246, -1.234), (9.511, -9.235, 0.3789), (9.257, -8.382, 1.472), (8.901, -8.8, 0.5906), (9.093, -8.816, -0.6004), (8.762, -6.801, 2.075), (8.638, -3.23, 1.366), (9.27, -4.272, 1.922), (9.066, -5.592, 1.907), (9.384, -6.151, 1.937), (8.766, -4.379, -1.087), (8.861, -1.974, -0.2506), (8.753, -2.147, 0.5963), (8.864, -3.887, 2.0), (8.328, -4.706, 2.138), (8.997, -7.614, 1.605), (8.597, -8.039, 1.02), (8.229, -5.351, 1.736), (8.194, -2.544, 0.673), (8.307, -2.488, -0.6753), (8.016, -3.324, 0.8507), (8.09, -3.749, 1.897), (7.668, -3.909, 1.599), (7.462, -3.991, 0.8261), (7.374, -4.593, 1.132), (7.709, -4.674, 1.798), (8.07, -6.031, 1.992), (8.582, -7.592, -0.7996), (8.129, -6.884, -1.036), (8.132, -4.641, -0.2395), (8.356, -4.429, -0.7618), (7.834, -3.677, -0.3495), (8.385, -3.013, -1.164), (7.776, -3.038, -0.05863), (7.827, -3.872, 0.1816), (7.765, -4.943, 0.1935), (7.566, -5.225, 1.038), (7.166, -6.11, -0.2376), (8.053, -6.897, 1.908), (7.344, -6.678, -0.542), (7.662, -5.871, -0.7937), (7.343, -5.438, -0.02468), (7.244, -5.583, 0.8251), (7.002, -6.239, 0.6271), (7.386, -7.346, 0.08278), (7.752, -7.601, 1.105), (7.759, -7.326, -0.5452), (7.209, -7.052, 0.8831), (7.38, -6.141, 1.536), (8.244, -5.376, -0.9089), (8.289, -6.177, -1.178), (8.999, -5.895, -1.173), (9.336, -4.361, -1.211), (8.37, -7.995, -0.08745), (8.382, -3.689, -1.194), (9.804, -9.123, -0.7295), (9.665, -5.685, 1.673), (10.75, -8.266, 1.752), (9.961, -8.894, 1.377), (10.29, -7.226, -1.642), (10.28, -5.044, -1.121), (9.911, -4.311, -1.076), (10.1, -6.332, 1.528), (10.35, -2.409, -0.1442)], [], [(45, 60, 2), (49, 3, 2), (55, 3, 49), (126, 4, 1), (7, 6, 125), (125, 6, 119), (7, 125, 9), (17, 23, 13), (10, 11, 12), (16, 18, 122), (25, 9, 120), (24, 120, 15), (23, 36, 12), (36, 24, 15), (22, 9, 25), (30, 7, 22), (30, 6, 7), (28, 32, 19), (28, 34, 33), (33, 35, 32), (32, 35, 18), (28, 33, 32), (22, 34, 28), (34, 22, 25), (30, 31, 6), (28, 30, 22), (30, 28, 29), (28, 19, 29), (29, 19, 27), (41, 29, 27), (38, 29, 41), (37, 38, 42), (19, 32, 18), (24, 25, 120), (3, 21, 20), (20, 26, 5), (31, 21, 3), (26, 37, 42), (42, 41, 14), (19, 18, 16), (18, 35, 17), (124, 4, 5), (4, 124, 43), (46, 126, 1), (115, 123, 47), (2, 60, 51), (53, 54, 55), (72, 119, 71), (58, 13, 63), (44, 46, 75), (67, 66, 116), (79, 66, 65), (68, 72, 71), (43, 117, 95), (44, 75, 81), (44, 81, 61), (61, 81, 69), (98, 86, 97), (87, 85, 86), (116, 79, 108), (103, 112, 113), (96, 95, 117), (94, 93, 92), (94, 92, 97), (97, 92, 98), (87, 99, 88), (80, 88, 99), (80, 99, 111), (80, 111, 89), (89, 111, 101), (92, 103, 104), (112, 103, 92), (100, 103, 102), (101, 111, 110), (110, 108, 101), (102, 109, 107), (107, 109, 116), (107, 110, 102), (106, 100, 102), (116, 109, 90), (105, 99, 104), (105, 111, 99), (96, 94, 97), (96, 97, 83), (73, 93, 117), (73, 47, 112), (47, 114, 112), (90, 63, 116), (62, 90, 91), (112, 114, 113), (75, 74, 81), (96, 117, 94), (113, 102, 103), (113, 91, 102), (109, 91, 90), (88, 80, 77), (84, 88, 77), (86, 98, 87), (86, 85, 83), (84, 85, 88), (69, 83, 84), (85, 84, 83), (78, 68, 79), (82, 59, 95), (117, 115, 73), (54, 52, 71), (65, 78, 79), (67, 116, 63), (121, 65, 66), (118, 64, 67), (64, 66, 67), (115, 47, 73), (43, 95, 59), (46, 74, 75), (60, 44, 61), (121, 66, 64), (57, 78, 65), (52, 54, 53), (51, 70, 50), (76, 70, 51), (53, 49, 52), (9, 57, 120), (5, 123, 124), (124, 123, 115), (47, 123, 48), (48, 16, 58), (10, 121, 64), (10, 64, 11), (62, 48, 58), (0, 60, 45), (0, 126, 46), (44, 0, 46), (1, 43, 59), (123, 27, 48), (48, 19, 16), (11, 118, 12), (10, 15, 121), (6, 55, 119), (3, 55, 6), (0, 8, 126), (8, 0, 45), (49, 70, 52), (62, 63, 90), (104, 99, 98), (20, 8, 45, 2), (20, 2, 3), (4, 8, 5), (5, 8, 20), (126, 8, 4), (39, 38, 37, 40), (122, 17, 13), (122, 18, 17), (23, 12, 13), (15, 120, 121), (15, 12, 36), (34, 24, 33), (34, 25, 24), (35, 33, 36), (36, 23, 35), (17, 35, 23), (33, 24, 36), (26, 21, 37), (38, 39, 29), (40, 30, 39), (40, 31, 30), (39, 30, 29), (56, 125, 119, 72), (21, 40, 37), (21, 31, 40), (42, 38, 41), (22, 7, 9), (6, 31, 3), (26, 42, 5), (21, 26, 20), (41, 27, 14), (15, 10, 12), (5, 42, 123), (42, 14, 123), (44, 60, 0), (114, 47, 48), (118, 11, 64), (70, 49, 50), (55, 54, 71), (119, 55, 71), (57, 56, 78), (51, 61, 69), (62, 58, 63), (70, 77, 52), (76, 51, 69), (117, 43, 115), (74, 59, 82), (76, 69, 84), (76, 84, 77), (86, 83, 97), (88, 85, 87), (108, 79, 101), (100, 104, 103), (102, 91, 109), (111, 106, 110), (110, 106, 102), (108, 110, 107), (105, 106, 111), (106, 104, 100), (105, 104, 106), (108, 107, 116), (98, 92, 104), (87, 98, 99), (113, 62, 91), (113, 114, 62), (66, 79, 116), (92, 93, 112), (112, 93, 73), (69, 81, 83), (94, 117, 93), (96, 83, 81), (96, 81, 82), (96, 82, 95), (82, 81, 74), (68, 101, 79), (68, 89, 101), (71, 80, 89), (71, 52, 80), (52, 77, 80), (68, 71, 89), (78, 56, 68), (62, 114, 48), (60, 61, 51), (74, 1, 59), (63, 118, 67), (72, 68, 56), (50, 2, 51), (55, 49, 53), (58, 122, 13), (16, 122, 58), (121, 120, 57), (9, 56, 57), (65, 121, 57), (63, 13, 118), (43, 124, 115), (46, 1, 74), (27, 19, 48), (13, 12, 118), (9, 125, 56), (2, 50, 49), (1, 4, 43), (123, 14, 27), (70, 76, 77)])
me_mesh_001.polygons.foreach_set('use_smooth', [True] * 247)
me_mesh_001.materials.append(mat_clouds)
me_mesh_001.update()
me_mesh = bpy.data.meshes.new('Mesh')
me_mesh.from_pydata([], [], [])
me_mesh.materials.append(mat_clouds)
me_mesh.update()

# ---- objects
ob_cloud_018 = bpy.data.objects.new('cloud.018', me_mesh_017)
ob_cloud_017 = bpy.data.objects.new('cloud.017', me_mesh_016)
ob_cloud_016 = bpy.data.objects.new('cloud.016', me_mesh_015)
ob_cloud_015 = bpy.data.objects.new('cloud.015', me_mesh_014)
ob_cloud_014 = bpy.data.objects.new('cloud.014', me_mesh_013)
ob_cloud_013 = bpy.data.objects.new('cloud.013', me_mesh_012)
ob_cloud_012 = bpy.data.objects.new('cloud.012', me_mesh_011)
ob_cloud_011 = bpy.data.objects.new('cloud.011', me_mesh_010)
ob_cloud_010 = bpy.data.objects.new('cloud.010', me_mesh_009)
ob_cloud_009 = bpy.data.objects.new('cloud.009', me_mesh_008)
ob_cloud_008 = bpy.data.objects.new('cloud.008', me_mesh_007)
ob_cloud_007 = bpy.data.objects.new('cloud.007', me_mesh_006)
ob_cloud_006 = bpy.data.objects.new('cloud.006', me_mesh_005)
ob_cloud_005 = bpy.data.objects.new('cloud.005', me_mesh_004)
ob_cloud_004 = bpy.data.objects.new('cloud.004', me_mesh_003)
ob_cloud_003 = bpy.data.objects.new('cloud.003', me_mesh_002)
ob_cloud_002 = bpy.data.objects.new('cloud.002', me_mesh_001)
ob_cloud_001 = bpy.data.objects.new('cloud.001', me_mesh)

# ---- transforms, parenting, visibility, modifiers, constraints
ob_cloud_018.location = (-5.591, 4.983, 0.00776)
ob_cloud_017.location = (-5.591, 4.983, 0.00776)
ob_cloud_016.location = (-5.591, 4.983, 0.00776)
ob_cloud_015.location = (-5.591, 4.983, 0.00776)
ob_cloud_014.location = (-5.591, 4.983, 0.00776)
ob_cloud_013.location = (-5.591, 4.983, 0.00776)
ob_cloud_012.location = (-5.591, 4.983, 0.00776)
ob_cloud_011.location = (-5.591, 4.983, 0.00776)
ob_cloud_010.location = (-5.591, 4.983, 0.00776)
ob_cloud_009.location = (-5.591, 4.983, 0.00776)
ob_cloud_008.location = (-5.591, 4.983, 0.00776)
ob_cloud_007.location = (-5.591, 4.983, 0.00776)
ob_cloud_006.location = (-5.591, 4.983, 0.00776)
ob_cloud_005.location = (-5.591, 4.983, 0.00776)
ob_cloud_004.location = (-5.591, 4.983, 0.00776)
ob_cloud_003.location = (-5.591, 4.983, 0.00776)
ob_cloud_002.location = (-5.591, 4.983, 0.00776)
ob_cloud_001.location = (-5.591, 4.983, 0.00776)

# ---- collection membership
col_collection.objects.link(ob_cloud_018)
col_collection.objects.link(ob_cloud_017)
col_collection.objects.link(ob_cloud_016)
col_collection.objects.link(ob_cloud_015)
col_collection.objects.link(ob_cloud_014)
col_collection.objects.link(ob_cloud_013)
col_collection.objects.link(ob_cloud_012)
col_collection.objects.link(ob_cloud_011)
col_collection.objects.link(ob_cloud_010)
col_collection.objects.link(ob_cloud_009)
col_collection.objects.link(ob_cloud_008)
col_collection.objects.link(ob_cloud_007)
col_collection.objects.link(ob_cloud_006)
col_collection.objects.link(ob_cloud_005)
col_collection.objects.link(ob_cloud_004)
col_collection.objects.link(ob_cloud_003)
col_collection.objects.link(ob_cloud_002)
col_collection.objects.link(ob_cloud_001)

# ---- scene / render settings (as saved in the file)
scene.frame_start = 1; scene.frame_end = 250; scene.frame_set(1)
scene.render.engine = 'BLENDER_EEVEE_NEXT'
scene.cycles.sampling_pattern = 'TABULATED_SOBOL'
scene.cycles.use_light_tree = False
scene.view_settings.view_transform = 'Filmic'
bpy.context.view_layer.update()

# ---- added for rendering (the .blend has no active camera and no usable light): camera, sun
cam_auto = bpy.data.cameras.new('AutoCamera')
cam_auto.lens = 50.0
cam_auto.sensor_width = 36.0
cam_auto.clip_end = 1000.0
ob_auto_camera = bpy.data.objects.new('AutoCamera', cam_auto)
scene.collection.objects.link(ob_auto_camera)
ob_auto_camera.location = (61.1367, -73.2278, 51.1332)
ob_auto_camera.rotation_euler = (1.09748, -7.21219e-08, 0.694738)
scene.camera = ob_auto_camera
light_auto_sun = bpy.data.lights.new('AutoSun', 'SUN')
light_auto_sun.energy = 3.0
light_auto_sun.angle = 0.0523599
ob_auto_sun = bpy.data.objects.new('AutoSun', light_auto_sun)
scene.collection.objects.link(ob_auto_sun)
ob_auto_sun.rotation_euler = (0.872665, 0.174533, 0.523599)
bpy.context.view_layer.update()
